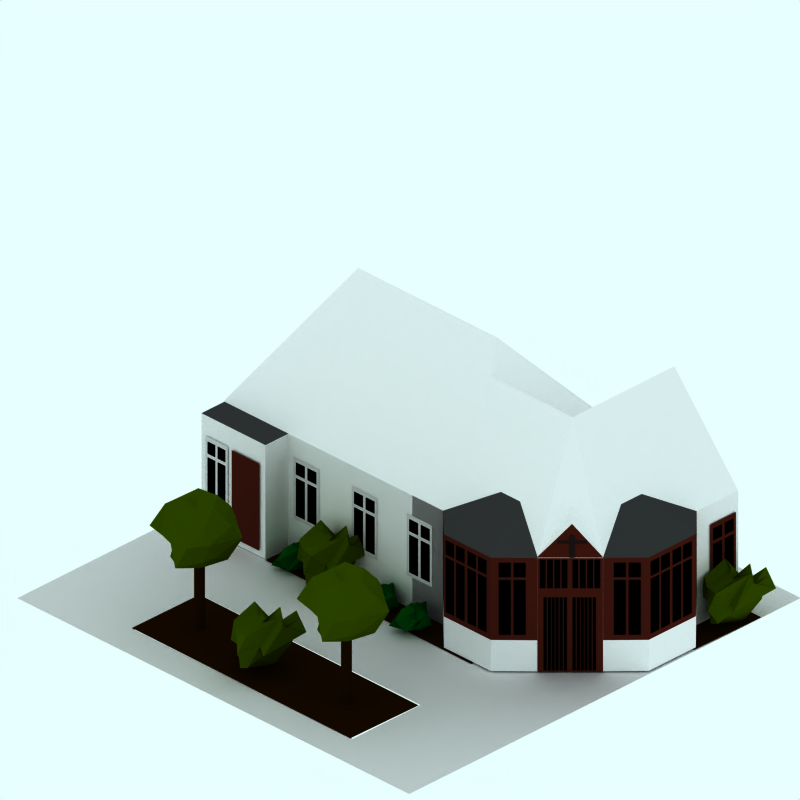 # Source: 1980-smallchurch-snow.blend  (saved by Blender 2.48.1; exported with 4.5.12 LTS)
import bpy
from mathutils import Matrix  # noqa: F401  (used for matrix-valued properties, if any)

bpy.ops.wm.read_factory_settings(use_empty=True)
scene = bpy.context.scene
scene.name = 'Scene'

# ---- collections
col_collection_1 = bpy.data.collections.new('Collection 1'); scene.collection.children.link(col_collection_1)
col_collection_2 = bpy.data.collections.new('Collection 2'); scene.collection.children.link(col_collection_2)
col_collection_2.hide_render = True
col_collection_2.hide_viewport = True
col_collection_3 = bpy.data.collections.new('Collection 3'); scene.collection.children.link(col_collection_3)

# ---- materials (node trees are filled in below, after node groups)
mat_veg_yellowgreen_002 = bpy.data.materials.new('Veg-YellowGreen.002')
mat_veg_yellowgreen_002.alpha_threshold = 0.0
mat_veg_yellowgreen_002.preview_render_type = 'FLAT'
mat_veg_yellowgreen_002.diffuse_color = (0.1719, 0.2452, 0.0, 1.0)
mat_veg_yellowgreen_002.specular_color = (0.2447, 0.3383, 0.183)
mat_veg_yellowgreen_002.roughness = 0.5
mat_veg_yellowgreen_002.line_color = (0.0, 0.0, 0.0, 1.0)
mat_soil_001 = bpy.data.materials.new('Soil.001')
mat_soil_001.alpha_threshold = 0.0
mat_soil_001.preview_render_type = 'CUBE'
mat_soil_001.diffuse_color = (0.09526, 0.03835, 0.0, 1.0)
mat_soil_001.specular_color = (1.0, 0.9999, 0.9999)
mat_soil_001.roughness = 0.5
mat_soil_001.line_color = (0.0, 0.0, 0.0, 1.0)
mat_veg_yellowgreen_001 = bpy.data.materials.new('Veg-YellowGreen.001')
mat_veg_yellowgreen_001.alpha_threshold = 0.0
mat_veg_yellowgreen_001.preview_render_type = 'FLAT'
mat_veg_yellowgreen_001.diffuse_color = (0.1719, 0.2452, 0.0, 1.0)
mat_veg_yellowgreen_001.roughness = 0.5
mat_veg_yellowgreen_001.line_color = (0.0, 0.0, 0.0, 1.0)
mat_material_003 = bpy.data.materials.new('Material.003')
mat_material_003.alpha_threshold = 0.0
mat_material_003.roughness = 0.5
mat_material_003.line_color = (0.0, 0.0, 0.0, 1.0)
mat_interior = bpy.data.materials.new('Interior')
mat_interior.alpha_threshold = 0.0
mat_interior.diffuse_color = (0.0, 0.0, 0.0, 1.0)
mat_interior.roughness = 0.5
mat_interior.line_color = (0.0, 0.0, 0.0, 1.0)
mat_material_001 = bpy.data.materials.new('Material.001')
mat_material_001.alpha_threshold = 0.0
mat_material_001.preview_render_type = 'CUBE'
mat_material_001.diffuse_color = (0.2387, 0.07948, 0.05103, 1.0)
mat_material_001.roughness = 0.5
mat_material_001.line_color = (0.0, 0.0, 0.0, 1.0)
mat_brick = bpy.data.materials.new('Brick')
mat_brick.alpha_threshold = 0.0
mat_brick.preview_render_type = 'CUBE'
mat_brick.diffuse_color = (0.9216, 0.9215, 0.9215, 1.0)
mat_brick.specular_color = (1.0, 0.9999, 0.9999)
mat_brick.roughness = 0.5
mat_brick.line_color = (0.0, 0.0, 0.0, 1.0)
mat_metal_roof = bpy.data.materials.new('Metal Roof')
mat_metal_roof.alpha_threshold = 0.0
mat_metal_roof.preview_render_type = 'CUBE'
mat_metal_roof.diffuse_color = (0.1889, 0.1889, 0.1889, 1.0)
mat_metal_roof.specular_color = (1.0, 0.9999, 0.9999)
mat_metal_roof.roughness = 0.5
mat_metal_roof.line_color = (0.0, 0.0, 0.0, 1.0)
mat_material_002 = bpy.data.materials.new('Material.002')
mat_material_002.alpha_threshold = 0.0
mat_material_002.preview_render_type = 'CUBE'
mat_material_002.diffuse_color = (0.08929, 0.07769, 0.07562, 1.0)
mat_material_002.roughness = 0.5
mat_material_002.line_color = (0.0, 0.0, 0.0, 1.0)
mat_tiles = bpy.data.materials.new('Tiles')
mat_tiles.alpha_threshold = 0.0
mat_tiles.preview_render_type = 'CUBE'
mat_tiles.diffuse_color = (0.9216, 0.9215, 0.9215, 1.0)
mat_tiles.specular_color = (1.0, 0.9999, 0.9999)
mat_tiles.roughness = 0.5
mat_tiles.line_color = (0.0, 0.0, 0.0, 1.0)
mat_pavement = bpy.data.materials.new('Pavement')
mat_pavement.alpha_threshold = 0.0
mat_pavement.preview_render_type = 'CUBE'
mat_pavement.diffuse_color = (0.8111, 0.8031, 0.8031, 1.0)
mat_pavement.specular_color = (1.0, 0.9999, 0.9999)
mat_pavement.roughness = 0.5
mat_pavement.line_color = (0.0, 0.0, 0.0, 1.0)
mat_soil = bpy.data.materials.new('Soil')
mat_soil.alpha_threshold = 0.0
mat_soil.preview_render_type = 'CUBE'
mat_soil.diffuse_color = (0.09526, 0.03835, 0.0, 1.0)
mat_soil.specular_color = (1.0, 0.9999, 0.9999)
mat_soil.roughness = 0.5
mat_soil.line_color = (0.0, 0.0, 0.0, 1.0)
mat_veg_green_003 = bpy.data.materials.new('Veg-Green.003')
mat_veg_green_003.alpha_threshold = 0.0
mat_veg_green_003.preview_render_type = 'FLAT'
mat_veg_green_003.diffuse_color = (0.0, 0.2452, 0.02826, 1.0)
mat_veg_green_003.roughness = 0.5
mat_veg_green_003.line_color = (0.0, 0.0, 0.0, 1.0)

# ---- material node trees

# ---- world
world_world = bpy.data.worlds.new('World'); scene.world = world_world
world_world.color = (0.9059, 1.0, 1.0)
world_world.use_sun_shadow = False
world_world.sun_shadow_jitter_overblur = 0.0
world_world.cycles.sampling_method = 'MANUAL'
world_world.cycles.sample_map_resolution = 256

# ---- cameras
cam_camera_001 = bpy.data.cameras.new('Camera.001')
cam_camera_001.type = 'ORTHO'
cam_camera_001.passepartout_alpha = 0.2
cam_camera_001.clip_end = 100.0
cam_camera_001.lens = 35.0
cam_camera_001.ortho_scale = 12.0
cam_camera_001.display_size = 5.91
cam_camera_001.show_passepartout = False
cam_camera_001.show_safe_areas = True
cam_camera_001.dof.focus_distance = 0.0
cam_camera_001.dof.aperture_fstop = 128.0

# ---- lights
light_lamp = bpy.data.lights.new('Lamp', 'SPOT')
light_lamp.transmission_factor = 0.0
light_lamp.energy = 8.0
light_lamp.shadow_buffer_clip_start = 0.5
light_lamp.shadow_soft_size = 1.0
light_lamp.shadow_maximum_resolution = 0.006
light_lamp.use_absolute_resolution = True
light_lamp.cycles.use_multiple_importance_sampling = False

# ---- meshes
me_sphere_004 = bpy.data.meshes.new('Sphere.004')
me_sphere_004.from_pydata([(2.9, -0.06978, 0.8688), (3.251, -0.4664, 1.184), (2.766, -0.5062, 1.231), (2.466, -0.06978, 1.137), (2.766, 0.343, 1.137), (3.251, 0.1617, 1.231), (3.034, -0.6241, 1.618), (2.549, -0.4429, 1.713), (2.549, 0.1617, 1.665), (3.034, 0.2015, 1.618), (3.334, -0.06978, 1.571), (2.9, -0.2113, 1.887), (3.106, -0.3849, 1.012), (2.821, -0.5483, 1.036), (3.028, -0.7455, 1.123), (3.106, 0.08018, 0.9413), (3.313, -0.3293, 1.217), (2.645, -0.4472, 1.012), (2.566, -0.3124, 1.099), (2.821, 0.03131, 0.9885), (2.566, 0.1729, 1.099), (3.028, 0.1813, 1.146), (3.362, 0.08018, 1.354), (3.362, -0.4792, 1.472), (3.185, -0.6983, 1.448), (2.9, -0.6966, 1.401), (2.615, -0.6039, 1.401), (2.438, -0.5972, 1.425), (2.438, 0.08018, 1.354), (2.615, 0.2285, 1.401), (2.9, 0.4155, 1.354), (3.185, 0.1813, 1.401), (3.234, -0.454, 1.656), (2.772, -0.6039, 1.656), (2.487, -0.2113, 1.656), (2.772, 0.03971, 1.633), (3.234, -0.1102, 1.633), (3.155, -0.2113, 1.814), (2.979, -0.3124, 1.767), (2.694, -0.2197, 1.767), (2.694, -0.01419, 1.814), (2.979, 0.03131, 1.814)], [], [(14, 12, 1), (12, 14, 13), (2, 13, 14), (13, 0, 12), (16, 1, 12), (12, 15, 16), (5, 16, 15), (12, 0, 15), (18, 13, 2), (13, 18, 17), (3, 17, 18), (17, 0, 13), (20, 17, 3), (17, 20, 19), (4, 19, 20), (19, 0, 17), (21, 19, 4), (19, 21, 15), (5, 15, 21), (15, 0, 19), (23, 1, 16), (16, 22, 23), (10, 23, 22), (22, 16, 5), (25, 2, 14), (14, 24, 25), (6, 25, 24), (24, 14, 1), (27, 3, 18), (18, 26, 27), (7, 27, 26), (26, 18, 2), (29, 4, 20), (20, 28, 29), (8, 29, 28), (28, 20, 3), (31, 5, 21), (21, 30, 31), (9, 31, 30), (30, 21, 4), (32, 23, 10), (23, 32, 24), (6, 24, 32), (24, 1, 23), (33, 25, 6), (25, 33, 26), (7, 26, 33), (26, 2, 25), (34, 27, 7), (27, 34, 28), (8, 28, 34), (28, 3, 27), (35, 29, 8), (29, 35, 30), (9, 30, 35), (30, 4, 29), (36, 31, 9), (31, 36, 22), (10, 22, 36), (22, 5, 31), (38, 6, 32), (32, 37, 38), (11, 38, 37), (37, 32, 10), (39, 7, 33), (33, 38, 39), (11, 39, 38), (38, 33, 6), (40, 8, 34), (34, 39, 40), (11, 40, 39), (39, 34, 7), (41, 9, 35), (35, 40, 41), (11, 41, 40), (40, 35, 8), (37, 10, 36), (36, 41, 37), (11, 37, 41), (41, 36, 9)])
me_sphere_004.materials.append(mat_veg_yellowgreen_002)
me_sphere_004.use_remesh_preserve_volume = False
me_sphere_004.use_remesh_preserve_attributes = False
me_sphere_004.use_mirror_vertex_groups = False
me_sphere_004.update()
me_cylinder_002 = bpy.data.meshes.new('Cylinder.002')
me_cylinder_002.from_pydata([(2.946, -0.1538, 0.003843), (2.954, -0.1637, 0.003843), (2.96, -0.175, 0.003843), (2.964, -0.1873, 0.003843), (2.965, -0.2, 0.003843), (2.964, -0.2127, 0.003843), (2.96, -0.225, 0.003843), (2.954, -0.2363, 0.003843), (2.946, -0.2462, 0.003843), (2.936, -0.2543, 0.003843), (2.925, -0.2603, 0.003843), (2.913, -0.264, 0.003843), (2.9, -0.2653, 0.003843), (2.887, -0.264, 0.003843), (2.875, -0.2603, 0.003843), (2.864, -0.2543, 0.003843), (2.854, -0.2462, 0.003843), (2.846, -0.2363, 0.003843), (2.84, -0.225, 0.003843), (2.836, -0.2127, 0.003843), (2.835, -0.2, 0.003843), (2.836, -0.1873, 0.003843), (2.84, -0.175, 0.003843), (2.846, -0.1637, 0.003843), (2.854, -0.1538, 0.003843), (2.864, -0.1457, 0.003843), (2.875, -0.1397, 0.003843), (2.887, -0.136, 0.003843), (2.9, -0.1347, 0.003843), (2.913, -0.136, 0.003843), (2.925, -0.1397, 0.003843), (2.936, -0.1457, 0.003843), (2.946, -0.1538, 1.296), (2.954, -0.1637, 1.296), (2.96, -0.175, 1.296), (2.964, -0.1873, 1.296), (2.965, -0.2, 1.296), (2.964, -0.2127, 1.296), (2.96, -0.225, 1.296), (2.954, -0.2363, 1.296), (2.946, -0.2462, 1.296), (2.936, -0.2543, 1.296), (2.925, -0.2603, 1.296), (2.913, -0.264, 1.296), (2.9, -0.2653, 1.296), (2.887, -0.264, 1.296), (2.875, -0.2603, 1.296), (2.864, -0.2543, 1.296), (2.854, -0.2462, 1.296), (2.846, -0.2363, 1.296), (2.84, -0.225, 1.296), (2.836, -0.2127, 1.296), (2.835, -0.2, 1.296), (2.836, -0.1873, 1.296), (2.84, -0.175, 1.296), (2.846, -0.1637, 1.296), (2.854, -0.1538, 1.296), (2.864, -0.1457, 1.296), (2.875, -0.1397, 1.296), (2.887, -0.136, 1.296), (2.9, -0.1347, 1.296), (2.913, -0.136, 1.296), (2.925, -0.1397, 1.296), (2.936, -0.1457, 1.296), (2.9, -0.2, 0.003843), (2.9, -0.2, 1.296)], [], [(64, 0, 1), (65, 33, 32), (64, 1, 2), (65, 34, 33), (64, 2, 3), (65, 35, 34), (64, 3, 4), (65, 36, 35), (64, 4, 5), (65, 37, 36), (64, 5, 6), (65, 38, 37), (64, 6, 7), (65, 39, 38), (64, 7, 8), (65, 40, 39), (64, 8, 9), (65, 41, 40), (64, 9, 10), (65, 42, 41), (64, 10, 11), (65, 43, 42), (64, 11, 12), (65, 44, 43), (64, 12, 13), (65, 45, 44), (64, 13, 14), (65, 46, 45), (64, 14, 15), (65, 47, 46), (64, 15, 16), (65, 48, 47), (64, 16, 17), (65, 49, 48), (64, 17, 18), (65, 50, 49), (64, 18, 19), (65, 51, 50), (64, 19, 20), (65, 52, 51), (64, 20, 21), (65, 53, 52), (64, 21, 22), (65, 54, 53), (64, 22, 23), (65, 55, 54), (64, 23, 24), (65, 56, 55), (64, 24, 25), (65, 57, 56), (64, 25, 26), (65, 58, 57), (64, 26, 27), (65, 59, 58), (64, 27, 28), (65, 60, 59), (64, 28, 29), (65, 61, 60), (64, 29, 30), (65, 62, 61), (64, 30, 31), (65, 63, 62), (31, 0, 64), (65, 32, 63), (0, 32, 33, 1), (1, 33, 34, 2), (2, 34, 35, 3), (3, 35, 36, 4), (4, 36, 37, 5), (5, 37, 38, 6), (6, 38, 39, 7), (7, 39, 40, 8), (8, 40, 41, 9), (9, 41, 42, 10), (10, 42, 43, 11), (11, 43, 44, 12), (12, 44, 45, 13), (13, 45, 46, 14), (14, 46, 47, 15), (15, 47, 48, 16), (16, 48, 49, 17), (17, 49, 50, 18), (18, 50, 51, 19), (19, 51, 52, 20), (20, 52, 53, 21), (21, 53, 54, 22), (22, 54, 55, 23), (23, 55, 56, 24), (24, 56, 57, 25), (25, 57, 58, 26), (26, 58, 59, 27), (27, 59, 60, 28), (28, 60, 61, 29), (29, 61, 62, 30), (30, 62, 63, 31), (32, 0, 31, 63)])
me_cylinder_002.materials.append(mat_soil_001)
me_cylinder_002.use_remesh_preserve_volume = False
me_cylinder_002.use_remesh_preserve_attributes = False
me_cylinder_002.use_mirror_vertex_groups = False
me_cylinder_002.update()
me_sphere_001 = bpy.data.meshes.new('Sphere.001')
me_sphere_001.from_pydata([(-2.5, -2.623, -0.0421), (-2.22, -2.84, 0.5098), (-2.607, -3.122, 0.5475), (-2.847, -2.573, 0.5221), (-2.607, -2.544, 0.4221), (-2.22, -2.388, 0.7475), (-2.393, -3.316, 0.7564), (-2.78, -3.171, 0.8317), (-2.78, -2.438, 0.5941), (-2.393, -2.657, 0.6564), (-2.153, -2.773, 0.8187), (-2.5, -2.936, 0.7706), (-2.335, -3.175, 0.3723), (-2.563, -3.255, 0.1411), (-2.398, -3.263, 0.2105), (-2.335, -2.403, 0.3158), (-2.17, -2.78, 0.7359), (-2.704, -2.925, 0.07229), (-2.767, -3.117, 0.4417), (-2.563, -2.492, 0.5535), (-2.767, -2.329, 0.4417), (-2.398, -2.673, 0.5794), (-2.131, -2.303, 0.5454), (-2.131, -3.2, 0.4896), (-2.272, -3.125, 0.5708), (-2.5, -3.374, 0.4331), (-2.728, -3.15, 0.4331), (-2.869, -3.144, 0.4519), (-2.869, -2.603, 0.5954), (-2.728, -2.385, 0.3831), (-2.5, -2.536, 0.6454), (-2.272, -2.373, 0.8831), (-2.233, -2.73, 0.9368), (-2.602, -3.3, 0.7868), (-2.83, -2.686, 0.9368), (-2.602, -2.886, 0.718), (-2.233, -2.655, 0.718), (-2.296, -2.686, 1.063), (-2.437, -2.817, 0.825), (-2.665, -2.743, 0.825), (-2.665, -2.729, 0.8627), (-2.437, -2.692, 0.7127)], [], [(14, 12, 1), (12, 14, 13), (2, 13, 14), (13, 0, 12), (16, 1, 12), (12, 15, 16), (5, 16, 15), (12, 0, 15), (18, 13, 2), (13, 18, 17), (3, 17, 18), (17, 0, 13), (20, 17, 3), (17, 20, 19), (4, 19, 20), (19, 0, 17), (21, 19, 4), (19, 21, 15), (5, 15, 21), (15, 0, 19), (23, 1, 16), (16, 22, 23), (10, 23, 22), (22, 16, 5), (25, 2, 14), (14, 24, 25), (6, 25, 24), (24, 14, 1), (27, 3, 18), (18, 26, 27), (7, 27, 26), (26, 18, 2), (29, 4, 20), (20, 28, 29), (8, 29, 28), (28, 20, 3), (31, 5, 21), (21, 30, 31), (9, 31, 30), (30, 21, 4), (32, 23, 10), (23, 32, 24), (6, 24, 32), (24, 1, 23), (33, 25, 6), (25, 33, 26), (7, 26, 33), (26, 2, 25), (34, 27, 7), (27, 34, 28), (8, 28, 34), (28, 3, 27), (35, 29, 8), (29, 35, 30), (9, 30, 35), (30, 4, 29), (36, 31, 9), (31, 36, 22), (10, 22, 36), (22, 5, 31), (38, 6, 32), (32, 37, 38), (11, 38, 37), (37, 32, 10), (39, 7, 33), (33, 38, 39), (11, 39, 38), (38, 33, 6), (40, 8, 34), (34, 39, 40), (11, 40, 39), (39, 34, 7), (41, 9, 35), (35, 40, 41), (11, 41, 40), (40, 35, 8), (37, 10, 36), (36, 41, 37), (11, 37, 41), (41, 36, 9)])
me_sphere_001.materials.append(mat_veg_yellowgreen_001)
me_sphere_001.use_remesh_preserve_volume = False
me_sphere_001.use_remesh_preserve_attributes = False
me_sphere_001.use_mirror_vertex_groups = False
me_sphere_001.update()
me_plane_013 = bpy.data.meshes.new('Plane.013')
me_plane_013.from_pydata([(0.09402, -0.05508, 3.071), (0.09402, -0.705, 3.071), (-0.09402, -0.705, 3.071), (-0.09402, -0.05508, 3.071), (0.1518, -0.05508, 3.071), (0.1518, -0.705, 3.071), (0.3398, -0.705, 3.071), (0.3398, -0.05508, 3.071), (0.3981, -0.705, 3.071), (0.3981, -0.05508, 3.071), (-0.144, -0.705, 3.071), (-0.144, -0.05508, 3.071), (0.09402, 0.007318, 3.071), (-0.09402, 0.007318, 3.071), (0.1518, 0.007318, 3.071), (0.3398, 0.007318, 3.071), (0.3981, 0.007318, 3.071), (-0.144, 0.007318, 3.071), (0.09402, 0.2172, 3.071), (-0.09402, 0.2172, 3.071), (0.3398, 0.2172, 3.071), (0.1518, 0.2172, 3.071), (0.3981, 0.2172, 3.071), (-0.144, 0.2172, 3.071), (0.09402, 0.3023, 3.071), (-0.09402, 0.3023, 3.071), (0.3398, 0.3023, 3.071), (0.1518, 0.3023, 3.071), (0.3981, 0.3023, 3.071), (-0.144, 0.3023, 3.071), (0.09402, -0.7719, 3.071), (-0.09402, -0.7719, 3.071), (0.1518, -0.7719, 3.071), (0.3398, -0.7719, 3.071), (0.3981, -0.7719, 3.071), (-0.144, -0.7719, 3.071)], [], [(0, 3, 2, 1), (7, 4, 5, 6), (0, 1, 5, 4), (7, 6, 8, 9), (2, 3, 11, 10), (3, 0, 12, 13), (4, 7, 15, 14), (0, 4, 14, 12), (7, 9, 16, 15), (11, 3, 13, 17), (13, 12, 18, 19), (14, 15, 20, 21), (12, 14, 21, 18), (15, 16, 22, 20), (17, 13, 19, 23), (19, 18, 24, 25), (21, 20, 26, 27), (18, 21, 27, 24), (20, 22, 28, 26), (23, 19, 25, 29), (1, 2, 31, 30), (6, 5, 32, 33), (5, 1, 30, 32), (8, 6, 33, 34), (2, 10, 35, 31)])
me_plane_013.polygons.foreach_set('material_index', [1, 1, 0, 0, 0, 0, 0, 0, 0, 0, 1, 1, 0, 0, 0, 0, 0, 0, 0, 0, 0, 0, 0, 0, 0])
me_plane_013.materials.append(mat_material_003)
me_plane_013.materials.append(mat_interior)
me_plane_013.use_remesh_preserve_volume = False
me_plane_013.use_remesh_preserve_attributes = False
me_plane_013.use_mirror_vertex_groups = False
me_plane_013.update()
me_plane_012 = bpy.data.meshes.new('Plane.012')
me_plane_012.from_pydata([(0.09402, -0.05508, 3.071), (0.09402, -0.705, 3.071), (-0.09402, -0.705, 3.071), (-0.09402, -0.05508, 3.071), (0.1518, -0.05508, 3.071), (0.1518, -0.705, 3.071), (0.3398, -0.705, 3.071), (0.3398, -0.05508, 3.071), (0.3981, -0.705, 3.071), (0.3981, -0.05508, 3.071), (-0.144, -0.705, 3.071), (-0.144, -0.05508, 3.071), (0.09402, 0.007318, 3.071), (-0.09402, 0.007318, 3.071), (0.1518, 0.007318, 3.071), (0.3398, 0.007318, 3.071), (0.3981, 0.007318, 3.071), (-0.144, 0.007318, 3.071), (0.09402, 0.2172, 3.071), (-0.09402, 0.2172, 3.071), (0.3398, 0.2172, 3.071), (0.1518, 0.2172, 3.071), (0.3981, 0.2172, 3.071), (-0.144, 0.2172, 3.071), (0.09402, 0.3023, 3.071), (-0.09402, 0.3023, 3.071), (0.3398, 0.3023, 3.071), (0.1518, 0.3023, 3.071), (0.3981, 0.3023, 3.071), (-0.144, 0.3023, 3.071), (0.09402, -0.7719, 3.071), (-0.09402, -0.7719, 3.071), (0.1518, -0.7719, 3.071), (0.3398, -0.7719, 3.071), (0.3981, -0.7719, 3.071), (-0.144, -0.7719, 3.071)], [], [(0, 3, 2, 1), (7, 4, 5, 6), (0, 1, 5, 4), (7, 6, 8, 9), (2, 3, 11, 10), (3, 0, 12, 13), (4, 7, 15, 14), (0, 4, 14, 12), (7, 9, 16, 15), (11, 3, 13, 17), (13, 12, 18, 19), (14, 15, 20, 21), (12, 14, 21, 18), (15, 16, 22, 20), (17, 13, 19, 23), (19, 18, 24, 25), (21, 20, 26, 27), (18, 21, 27, 24), (20, 22, 28, 26), (23, 19, 25, 29), (1, 2, 31, 30), (6, 5, 32, 33), (5, 1, 30, 32), (8, 6, 33, 34), (2, 10, 35, 31)])
me_plane_012.polygons.foreach_set('material_index', [1, 1, 0, 0, 0, 0, 0, 0, 0, 0, 1, 1, 0, 0, 0, 0, 0, 0, 0, 0, 0, 0, 0, 0, 0])
me_plane_012.materials.append(mat_material_003)
me_plane_012.materials.append(mat_interior)
me_plane_012.use_remesh_preserve_volume = False
me_plane_012.use_remesh_preserve_attributes = False
me_plane_012.use_mirror_vertex_groups = False
me_plane_012.update()
me_plane_011 = bpy.data.meshes.new('Plane.011')
me_plane_011.from_pydata([(0.09402, -0.05508, 3.071), (0.09402, -0.705, 3.071), (-0.09402, -0.705, 3.071), (-0.09402, -0.05508, 3.071), (0.1518, -0.05508, 3.071), (0.1518, -0.705, 3.071), (0.3398, -0.705, 3.071), (0.3398, -0.05508, 3.071), (0.3981, -0.705, 3.071), (0.3981, -0.05508, 3.071), (-0.144, -0.705, 3.071), (-0.144, -0.05508, 3.071), (0.09402, 0.007318, 3.071), (-0.09402, 0.007318, 3.071), (0.1518, 0.007318, 3.071), (0.3398, 0.007318, 3.071), (0.3981, 0.007318, 3.071), (-0.144, 0.007318, 3.071), (0.09402, 0.2172, 3.071), (-0.09402, 0.2172, 3.071), (0.3398, 0.2172, 3.071), (0.1518, 0.2172, 3.071), (0.3981, 0.2172, 3.071), (-0.144, 0.2172, 3.071), (0.09402, 0.3023, 3.071), (-0.09402, 0.3023, 3.071), (0.3398, 0.3023, 3.071), (0.1518, 0.3023, 3.071), (0.3981, 0.3023, 3.071), (-0.144, 0.3023, 3.071), (0.09402, -0.7719, 3.071), (-0.09402, -0.7719, 3.071), (0.1518, -0.7719, 3.071), (0.3398, -0.7719, 3.071), (0.3981, -0.7719, 3.071), (-0.144, -0.7719, 3.071)], [], [(0, 3, 2, 1), (7, 4, 5, 6), (0, 1, 5, 4), (7, 6, 8, 9), (2, 3, 11, 10), (3, 0, 12, 13), (4, 7, 15, 14), (0, 4, 14, 12), (7, 9, 16, 15), (11, 3, 13, 17), (13, 12, 18, 19), (14, 15, 20, 21), (12, 14, 21, 18), (15, 16, 22, 20), (17, 13, 19, 23), (19, 18, 24, 25), (21, 20, 26, 27), (18, 21, 27, 24), (20, 22, 28, 26), (23, 19, 25, 29), (1, 2, 31, 30), (6, 5, 32, 33), (5, 1, 30, 32), (8, 6, 33, 34), (2, 10, 35, 31)])
me_plane_011.polygons.foreach_set('material_index', [1, 1, 0, 0, 0, 0, 0, 0, 0, 0, 1, 1, 0, 0, 0, 0, 0, 0, 0, 0, 0, 0, 0, 0, 0])
me_plane_011.materials.append(mat_material_003)
me_plane_011.materials.append(mat_interior)
me_plane_011.use_remesh_preserve_volume = False
me_plane_011.use_remesh_preserve_attributes = False
me_plane_011.use_mirror_vertex_groups = False
me_plane_011.update()
me_plane_010 = bpy.data.meshes.new('Plane.010')
me_plane_010.from_pydata([(0.09402, -0.05508, 3.071), (0.09402, -0.705, 3.071), (-0.09402, -0.705, 3.071), (-0.09402, -0.05508, 3.071), (0.1518, -0.05508, 3.071), (0.1518, -0.705, 3.071), (0.3398, -0.705, 3.071), (0.3398, -0.05508, 3.071), (0.3981, -0.705, 3.071), (0.3981, -0.05508, 3.071), (-0.144, -0.705, 3.071), (-0.144, -0.05508, 3.071), (0.09402, 0.007318, 3.071), (-0.09402, 0.007318, 3.071), (0.1518, 0.007318, 3.071), (0.3398, 0.007318, 3.071), (0.3981, 0.007318, 3.071), (-0.144, 0.007318, 3.071), (0.09402, 0.2172, 3.071), (-0.09402, 0.2172, 3.071), (0.3398, 0.2172, 3.071), (0.1518, 0.2172, 3.071), (0.3981, 0.2172, 3.071), (-0.144, 0.2172, 3.071), (0.09402, 0.3023, 3.071), (-0.09402, 0.3023, 3.071), (0.3398, 0.3023, 3.071), (0.1518, 0.3023, 3.071), (0.3981, 0.3023, 3.071), (-0.144, 0.3023, 3.071), (0.09402, -0.7719, 3.071), (-0.09402, -0.7719, 3.071), (0.1518, -0.7719, 3.071), (0.3398, -0.7719, 3.071), (0.3981, -0.7719, 3.071), (-0.144, -0.7719, 3.071)], [], [(0, 3, 2, 1), (7, 4, 5, 6), (0, 1, 5, 4), (7, 6, 8, 9), (2, 3, 11, 10), (3, 0, 12, 13), (4, 7, 15, 14), (0, 4, 14, 12), (7, 9, 16, 15), (11, 3, 13, 17), (13, 12, 18, 19), (14, 15, 20, 21), (12, 14, 21, 18), (15, 16, 22, 20), (17, 13, 19, 23), (19, 18, 24, 25), (21, 20, 26, 27), (18, 21, 27, 24), (20, 22, 28, 26), (23, 19, 25, 29), (1, 2, 31, 30), (6, 5, 32, 33), (5, 1, 30, 32), (8, 6, 33, 34), (2, 10, 35, 31)])
me_plane_010.polygons.foreach_set('material_index', [1, 1, 0, 0, 0, 0, 0, 0, 0, 0, 1, 1, 0, 0, 0, 0, 0, 0, 0, 0, 0, 0, 0, 0, 0])
me_plane_010.materials.append(mat_material_003)
me_plane_010.materials.append(mat_interior)
me_plane_010.use_remesh_preserve_volume = False
me_plane_010.use_remesh_preserve_attributes = False
me_plane_010.use_mirror_vertex_groups = False
me_plane_010.update()
me_plane_009 = bpy.data.meshes.new('Plane.009')
me_plane_009.from_pydata([(0.1497, 0.282, 0.5638), (0.1497, -1.223, 0.5638), (-0.4285, -1.223, 0.5638), (-0.4285, 0.282, 0.5638)], [], [(0, 3, 2, 1)])
me_plane_009.materials.append(mat_material_001)
me_plane_009.use_remesh_preserve_volume = False
me_plane_009.use_remesh_preserve_attributes = False
me_plane_009.use_mirror_vertex_groups = False
me_plane_009.update()
me_cube_002 = bpy.data.meshes.new('Cube.002')
me_cube_002.from_pydata([(0.2628, 0.54, -1.335), (0.2628, -0.54, -1.335), (-1.092, -0.54, -1.335), (-1.092, 0.54, -1.335), (0.2628, 0.54, 0.6412), (0.2628, -0.54, 0.6412), (-1.092, -0.54, 0.6412), (-1.092, 0.54, 0.6412)], [], [(0, 1, 2, 3), (4, 7, 6, 5), (0, 4, 5, 1), (1, 5, 6, 2), (2, 6, 7, 3), (4, 0, 3, 7)])
me_cube_002.polygons.foreach_set('material_index', [0, 1, 0, 0, 0, 0])
me_cube_002.materials.append(mat_brick)
me_cube_002.materials.append(mat_metal_roof)
me_cube_002.use_remesh_preserve_volume = False
me_cube_002.use_remesh_preserve_attributes = False
me_cube_002.use_mirror_vertex_groups = False
me_cube_002.update()
me_plane_008 = bpy.data.meshes.new('Plane.008')
me_plane_008.from_pydata([(0.09402, -0.05508, 3.071), (0.09402, -0.705, 3.071), (-0.09402, -0.705, 3.071), (-0.09402, -0.05508, 3.071), (0.1518, -0.05508, 3.071), (0.1518, -0.705, 3.071), (0.3398, -0.705, 3.071), (0.3398, -0.05508, 3.071), (0.3981, -0.705, 3.071), (0.3981, -0.05508, 3.071), (-0.144, -0.705, 3.071), (-0.144, -0.05508, 3.071), (0.09402, 0.007318, 3.071), (-0.09402, 0.007318, 3.071), (0.1518, 0.007318, 3.071), (0.3398, 0.007318, 3.071), (0.3981, 0.007318, 3.071), (-0.144, 0.007318, 3.071), (0.09402, 0.2172, 3.071), (-0.09402, 0.2172, 3.071), (0.3398, 0.2172, 3.071), (0.1518, 0.2172, 3.071), (0.3981, 0.2172, 3.071), (-0.144, 0.2172, 3.071), (0.09402, 0.3023, 3.071), (-0.09402, 0.3023, 3.071), (0.3398, 0.3023, 3.071), (0.1518, 0.3023, 3.071), (0.3981, 0.3023, 3.071), (-0.144, 0.3023, 3.071), (0.09402, -0.7719, 3.071), (-0.09402, -0.7719, 3.071), (0.1518, -0.7719, 3.071), (0.3398, -0.7719, 3.071), (0.3981, -0.7719, 3.071), (-0.144, -0.7719, 3.071)], [], [(0, 3, 2, 1), (7, 4, 5, 6), (0, 1, 5, 4), (7, 6, 8, 9), (2, 3, 11, 10), (3, 0, 12, 13), (4, 7, 15, 14), (0, 4, 14, 12), (7, 9, 16, 15), (11, 3, 13, 17), (13, 12, 18, 19), (14, 15, 20, 21), (12, 14, 21, 18), (15, 16, 22, 20), (17, 13, 19, 23), (19, 18, 24, 25), (21, 20, 26, 27), (18, 21, 27, 24), (20, 22, 28, 26), (23, 19, 25, 29), (1, 2, 31, 30), (6, 5, 32, 33), (5, 1, 30, 32), (8, 6, 33, 34), (2, 10, 35, 31)])
me_plane_008.polygons.foreach_set('material_index', [1, 1, 0, 0, 0, 0, 0, 0, 0, 0, 1, 1, 0, 0, 0, 0, 0, 0, 0, 0, 0, 0, 0, 0, 0])
me_plane_008.materials.append(mat_material_001)
me_plane_008.materials.append(mat_interior)
me_plane_008.use_remesh_preserve_volume = False
me_plane_008.use_remesh_preserve_attributes = False
me_plane_008.use_mirror_vertex_groups = False
me_plane_008.update()
me_plane_007 = bpy.data.meshes.new('Plane.007')
me_plane_007.from_pydata([(0.09402, -0.05508, 3.071), (0.09402, -0.705, 3.071), (-0.09402, -0.705, 3.071), (-0.09402, -0.05508, 3.071), (0.1518, -0.05508, 3.071), (0.1518, -0.705, 3.071), (0.3398, -0.705, 3.071), (0.3398, -0.05508, 3.071), (0.3981, -0.705, 3.071), (0.3981, -0.05508, 3.071), (-0.144, -0.705, 3.071), (-0.144, -0.05508, 3.071), (0.09402, 0.007318, 3.071), (-0.09402, 0.007318, 3.071), (0.1518, 0.007318, 3.071), (0.3398, 0.007318, 3.071), (0.3981, 0.007318, 3.071), (-0.144, 0.007318, 3.071), (0.09402, 0.2172, 3.071), (-0.09402, 0.2172, 3.071), (0.3398, 0.2172, 3.071), (0.1518, 0.2172, 3.071), (0.3981, 0.2172, 3.071), (-0.144, 0.2172, 3.071), (0.09402, 0.3023, 3.071), (-0.09402, 0.3023, 3.071), (0.3398, 0.3023, 3.071), (0.1518, 0.3023, 3.071), (0.3981, 0.3023, 3.071), (-0.144, 0.3023, 3.071), (0.09402, -0.7719, 3.071), (-0.09402, -0.7719, 3.071), (0.1518, -0.7719, 3.071), (0.3398, -0.7719, 3.071), (0.3981, -0.7719, 3.071), (-0.144, -0.7719, 3.071)], [], [(0, 3, 2, 1), (7, 4, 5, 6), (0, 1, 5, 4), (7, 6, 8, 9), (2, 3, 11, 10), (3, 0, 12, 13), (4, 7, 15, 14), (0, 4, 14, 12), (7, 9, 16, 15), (11, 3, 13, 17), (13, 12, 18, 19), (14, 15, 20, 21), (12, 14, 21, 18), (15, 16, 22, 20), (17, 13, 19, 23), (19, 18, 24, 25), (21, 20, 26, 27), (18, 21, 27, 24), (20, 22, 28, 26), (23, 19, 25, 29), (1, 2, 31, 30), (6, 5, 32, 33), (5, 1, 30, 32), (8, 6, 33, 34), (2, 10, 35, 31)])
me_plane_007.polygons.foreach_set('material_index', [1, 1, 0, 0, 0, 0, 0, 0, 0, 0, 1, 1, 0, 0, 0, 0, 0, 0, 0, 0, 0, 0, 0, 0, 0])
me_plane_007.materials.append(mat_material_003)
me_plane_007.materials.append(mat_interior)
me_plane_007.use_remesh_preserve_volume = False
me_plane_007.use_remesh_preserve_attributes = False
me_plane_007.use_mirror_vertex_groups = False
me_plane_007.update()
me_plane_006 = bpy.data.meshes.new('Plane.006')
me_plane_006.from_pydata([(0.09402, -0.05508, 3.071), (0.09402, -0.705, 3.071), (-0.09402, -0.705, 3.071), (-0.09402, -0.05508, 3.071), (0.1518, -0.05508, 3.071), (0.1518, -0.705, 3.071), (0.3398, -0.705, 3.071), (0.3398, -0.05508, 3.071), (0.3981, -0.705, 3.071), (0.3981, -0.05508, 3.071), (-0.144, -0.705, 3.071), (-0.144, -0.05508, 3.071), (0.09402, 0.007318, 3.071), (-0.09402, 0.007318, 3.071), (0.1518, 0.007318, 3.071), (0.3398, 0.007318, 3.071), (0.3981, 0.007318, 3.071), (-0.144, 0.007318, 3.071), (0.09402, 0.2172, 3.071), (-0.09402, 0.2172, 3.071), (0.3398, 0.2172, 3.071), (0.1518, 0.2172, 3.071), (0.3981, 0.2172, 3.071), (-0.144, 0.2172, 3.071), (0.09402, 0.3023, 3.071), (-0.09402, 0.3023, 3.071), (0.3398, 0.3023, 3.071), (0.1518, 0.3023, 3.071), (0.3981, 0.3023, 3.071), (-0.144, 0.3023, 3.071), (0.09402, -0.7719, 3.071), (-0.09402, -0.7719, 3.071), (0.1518, -0.7719, 3.071), (0.3398, -0.7719, 3.071), (0.3981, -0.7719, 3.071), (-0.144, -0.7719, 3.071)], [], [(0, 3, 2, 1), (7, 4, 5, 6), (0, 1, 5, 4), (7, 6, 8, 9), (2, 3, 11, 10), (3, 0, 12, 13), (4, 7, 15, 14), (0, 4, 14, 12), (7, 9, 16, 15), (11, 3, 13, 17), (13, 12, 18, 19), (14, 15, 20, 21), (12, 14, 21, 18), (15, 16, 22, 20), (17, 13, 19, 23), (19, 18, 24, 25), (21, 20, 26, 27), (18, 21, 27, 24), (20, 22, 28, 26), (23, 19, 25, 29), (1, 2, 31, 30), (6, 5, 32, 33), (5, 1, 30, 32), (8, 6, 33, 34), (2, 10, 35, 31)])
me_plane_006.polygons.foreach_set('material_index', [1, 1, 0, 0, 0, 0, 0, 0, 0, 0, 1, 1, 0, 0, 0, 0, 0, 0, 0, 0, 0, 0, 0, 0, 0])
me_plane_006.materials.append(mat_material_003)
me_plane_006.materials.append(mat_interior)
me_plane_006.use_remesh_preserve_volume = False
me_plane_006.use_remesh_preserve_attributes = False
me_plane_006.use_mirror_vertex_groups = False
me_plane_006.update()
me_plane_005 = bpy.data.meshes.new('Plane.005')
me_plane_005.from_pydata([(0.09402, -0.05508, 3.071), (0.09402, -0.705, 3.071), (-0.09402, -0.705, 3.071), (-0.09402, -0.05508, 3.071), (0.1518, -0.05508, 3.071), (0.1518, -0.705, 3.071), (0.3398, -0.705, 3.071), (0.3398, -0.05508, 3.071), (0.3981, -0.705, 3.071), (0.3981, -0.05508, 3.071), (-0.144, -0.705, 3.071), (-0.144, -0.05508, 3.071), (0.09402, 0.007318, 3.071), (-0.09402, 0.007318, 3.071), (0.1518, 0.007318, 3.071), (0.3398, 0.007318, 3.071), (0.3981, 0.007318, 3.071), (-0.144, 0.007318, 3.071), (0.09402, 0.2172, 3.071), (-0.09402, 0.2172, 3.071), (0.3398, 0.2172, 3.071), (0.1518, 0.2172, 3.071), (0.3981, 0.2172, 3.071), (-0.144, 0.2172, 3.071), (0.09402, 0.3023, 3.071), (-0.09402, 0.3023, 3.071), (0.3398, 0.3023, 3.071), (0.1518, 0.3023, 3.071), (0.3981, 0.3023, 3.071), (-0.144, 0.3023, 3.071), (0.09402, -0.7719, 3.071), (-0.09402, -0.7719, 3.071), (0.1518, -0.7719, 3.071), (0.3398, -0.7719, 3.071), (0.3981, -0.7719, 3.071), (-0.144, -0.7719, 3.071)], [], [(0, 3, 2, 1), (7, 4, 5, 6), (0, 1, 5, 4), (7, 6, 8, 9), (2, 3, 11, 10), (3, 0, 12, 13), (4, 7, 15, 14), (0, 4, 14, 12), (7, 9, 16, 15), (11, 3, 13, 17), (13, 12, 18, 19), (14, 15, 20, 21), (12, 14, 21, 18), (15, 16, 22, 20), (17, 13, 19, 23), (19, 18, 24, 25), (21, 20, 26, 27), (18, 21, 27, 24), (20, 22, 28, 26), (23, 19, 25, 29), (1, 2, 31, 30), (6, 5, 32, 33), (5, 1, 30, 32), (8, 6, 33, 34), (2, 10, 35, 31)])
me_plane_005.polygons.foreach_set('material_index', [1, 1, 0, 0, 0, 0, 0, 0, 0, 0, 1, 1, 0, 0, 0, 0, 0, 0, 0, 0, 0, 0, 0, 0, 0])
me_plane_005.materials.append(mat_material_003)
me_plane_005.materials.append(mat_interior)
me_plane_005.use_remesh_preserve_volume = False
me_plane_005.use_remesh_preserve_attributes = False
me_plane_005.use_mirror_vertex_groups = False
me_plane_005.update()
me_plane_004 = bpy.data.meshes.new('Plane.004')
me_plane_004.from_pydata([(1.759, 1.974, 1.799), (1.759, 1.593, 1.799), (1.707, 1.593, 1.747), (1.707, 1.974, 1.747), (1.889, 1.878, 1.929), (1.576, 1.878, 1.617), (1.576, 1.84, 1.617), (1.889, 1.84, 1.929)], [], [(0, 3, 2, 1), (5, 6, 7, 4)])
me_plane_004.materials.append(mat_material_002)
me_plane_004.use_remesh_preserve_volume = False
me_plane_004.use_remesh_preserve_attributes = False
me_plane_004.use_mirror_vertex_groups = False
me_plane_004.update()
me_plane_003 = bpy.data.meshes.new('Plane.003')
me_plane_003.from_pydata([(1.799, 1.421, 1.836), (1.799, 0.9288, 1.836), (1.739, 0.9288, 1.777), (1.739, 1.421, 1.777), (1.817, 1.421, 1.855), (1.817, 0.9288, 1.855), (1.877, 0.9288, 1.915), (1.877, 1.421, 1.915), (1.955, 1.421, 1.993), (1.955, 0.9288, 1.993), (1.895, 0.9288, 1.933), (1.895, 1.421, 1.933), (1.971, 1.421, 2.009), (1.971, 0.9288, 2.009), (2.031, 0.9288, 2.069), (2.031, 1.421, 2.069), (1.683, 1.421, 1.721), (1.683, 0.9288, 1.721), (1.624, 0.9288, 1.662), (1.624, 1.421, 1.662), (1.547, 1.421, 1.585), (1.547, 0.9288, 1.585), (1.607, 0.9288, 1.645), (1.607, 1.421, 1.645), (1.529, 1.421, 1.567), (1.529, 0.9288, 1.567), (1.469, 0.9288, 1.507), (1.469, 1.421, 1.507), (1.391, 1.421, 1.429), (1.391, 0.9288, 1.429), (1.451, 0.9288, 1.489), (1.451, 1.421, 1.489), (1.739, 0.7674, 1.777), (1.739, -0.4949, 1.777), (1.771, -0.4949, 1.809), (1.771, 0.7674, 1.809), (1.816, 0.7674, 1.854), (1.816, -0.4949, 1.854), (1.784, -0.4949, 1.822), (1.784, 0.7674, 1.822), (1.825, 0.7674, 1.863), (1.825, -0.4949, 1.863), (1.857, -0.4949, 1.895), (1.857, 0.7674, 1.895), (1.898, 0.7674, 1.936), (1.898, -0.4949, 1.936), (1.866, -0.4949, 1.904), (1.866, 0.7674, 1.904), (1.909, 0.7674, 1.947), (1.909, -0.4949, 1.947), (1.941, -0.4949, 1.979), (1.941, 0.7674, 1.979), (1.986, 0.7674, 2.024), (1.986, -0.4949, 2.024), (1.954, -0.4949, 1.992), (1.954, 0.7674, 1.992), (1.647, 0.7674, 1.685), (1.647, -0.4949, 1.685), (1.678, -0.4949, 1.716), (1.678, 0.7674, 1.716), (1.633, 0.7674, 1.671), (1.633, -0.4949, 1.671), (1.602, -0.4949, 1.64), (1.602, 0.7674, 1.64), (1.559, 0.7674, 1.597), (1.559, -0.4949, 1.597), (1.59, -0.4949, 1.628), (1.59, 0.7674, 1.628), (1.549, 0.7674, 1.587), (1.549, -0.4949, 1.587), (1.518, -0.4949, 1.556), (1.518, 0.7674, 1.556), (1.477, 0.7674, 1.515), (1.477, -0.4949, 1.515), (1.508, -0.4949, 1.546), (1.508, 0.7674, 1.546), (1.463, 0.7674, 1.501), (1.463, -0.4949, 1.501), (1.432, -0.4949, 1.47), (1.432, 0.7674, 1.47)], [], [(0, 3, 2, 1), (5, 6, 7, 4), (10, 9, 8, 11), (13, 14, 15, 12), (18, 17, 16, 19), (21, 22, 23, 20), (26, 25, 24, 27), (29, 30, 31, 28), (33, 34, 35, 32), (38, 37, 36, 39), (41, 42, 43, 40), (46, 45, 44, 47), (49, 50, 51, 48), (54, 53, 52, 55), (57, 58, 59, 56), (62, 61, 60, 63), (65, 66, 67, 64), (70, 69, 68, 71), (73, 74, 75, 72), (78, 77, 76, 79)])
me_plane_003.materials.append(mat_interior)
me_plane_003.use_remesh_preserve_volume = False
me_plane_003.use_remesh_preserve_attributes = False
me_plane_003.use_mirror_vertex_groups = False
me_plane_003.update()
me_plane_002 = bpy.data.meshes.new('Plane.002')
me_plane_002.from_pydata([(0.1186, 0.9216, 1.238), (0.1186, -0.02564, 1.238), (-0.05964, -0.02564, 1.238), (-0.05964, 0.9216, 1.238), (-0.05964, 1.219, 1.238), (-0.05964, 0.9716, 1.238), (0.1186, 0.9716, 1.238), (0.1186, 1.219, 1.238), (0.3414, 1.219, 1.238), (0.3414, 0.9716, 1.238), (0.1631, 0.9716, 1.238), (0.1631, 1.219, 1.238), (0.1631, 0.9216, 1.238), (0.1631, -0.02564, 1.238), (0.3414, -0.02564, 1.238), (0.3414, 0.9216, 1.238), (0.8062, 0.9216, 1.238), (0.8062, -0.02564, 1.238), (0.6279, -0.02564, 1.238), (0.6279, 0.9216, 1.238), (0.6279, 1.219, 1.238), (0.6279, 0.9716, 1.238), (0.8062, 0.9716, 1.238), (0.8062, 1.219, 1.238), (0.5835, 1.219, 1.238), (0.5835, 0.9716, 1.238), (0.4052, 0.9716, 1.238), (0.4052, 1.219, 1.238), (0.4052, 0.9216, 1.238), (0.4052, -0.02564, 1.238), (0.5835, -0.02564, 1.238), (0.5835, 0.9216, 1.238), (-0.1953, 0.9216, 1.155), (-0.1953, -0.02564, 1.155), (-0.3213, -0.02564, 1.029), (-0.3213, 0.9216, 1.029), (-0.3213, 1.219, 1.029), (-0.3213, 0.9716, 1.029), (-0.1953, 0.9716, 1.155), (-0.1953, 1.219, 1.155), (-0.3528, 1.219, 0.9971), (-0.3528, 0.9716, 0.9971), (-0.4788, 0.9716, 0.871), (-0.4788, 1.219, 0.871), (-0.4788, 0.9216, 0.871), (-0.4788, -0.02564, 0.871), (-0.3528, -0.02564, 0.9971), (-0.3528, 0.9216, 0.9971), (1.118, 0.9216, 1.034), (1.118, -0.02564, 1.034), (0.9923, -0.02564, 1.16), (0.9923, 0.9216, 1.16), (0.9923, 1.219, 1.16), (0.9923, 0.9716, 1.16), (1.118, 0.9716, 1.034), (1.118, 1.219, 1.034), (1.276, 1.219, 0.8768), (1.276, 0.9716, 0.8768), (1.15, 0.9716, 1.003), (1.15, 1.219, 1.003), (1.15, 0.9216, 1.003), (1.15, -0.02564, 1.003), (1.276, -0.02564, 0.8768), (1.276, 0.9216, 0.8768)], [], [(0, 3, 2, 1), (5, 6, 7, 4), (10, 9, 8, 11), (13, 14, 15, 12), (18, 17, 16, 19), (21, 22, 23, 20), (26, 25, 24, 27), (29, 30, 31, 28), (34, 33, 32, 35), (37, 38, 39, 36), (42, 41, 40, 43), (45, 46, 47, 44), (50, 49, 48, 51), (53, 54, 55, 52), (58, 57, 56, 59), (61, 62, 63, 60)])
me_plane_002.materials.append(mat_interior)
me_plane_002.use_remesh_preserve_volume = False
me_plane_002.use_remesh_preserve_attributes = False
me_plane_002.use_mirror_vertex_groups = False
me_plane_002.update()
me_plane_001 = bpy.data.meshes.new('Plane.001')
me_plane_001.from_pydata([(0.1186, 0.9216, 1.238), (0.1186, -0.02564, 1.238), (-0.05964, -0.02564, 1.238), (-0.05964, 0.9216, 1.238), (-0.05964, 1.219, 1.238), (-0.05964, 0.9716, 1.238), (0.1186, 0.9716, 1.238), (0.1186, 1.219, 1.238), (0.3414, 1.219, 1.238), (0.3414, 0.9716, 1.238), (0.1631, 0.9716, 1.238), (0.1631, 1.219, 1.238), (0.1631, 0.9216, 1.238), (0.1631, -0.02564, 1.238), (0.3414, -0.02564, 1.238), (0.3414, 0.9216, 1.238), (0.8062, 0.9216, 1.238), (0.8062, -0.02564, 1.238), (0.6279, -0.02564, 1.238), (0.6279, 0.9216, 1.238), (0.6279, 1.219, 1.238), (0.6279, 0.9716, 1.238), (0.8062, 0.9716, 1.238), (0.8062, 1.219, 1.238), (0.5835, 1.219, 1.238), (0.5835, 0.9716, 1.238), (0.4052, 0.9716, 1.238), (0.4052, 1.219, 1.238), (0.4052, 0.9216, 1.238), (0.4052, -0.02564, 1.238), (0.5835, -0.02564, 1.238), (0.5835, 0.9216, 1.238), (-0.1953, 0.9216, 1.155), (-0.1953, -0.02564, 1.155), (-0.3213, -0.02564, 1.029), (-0.3213, 0.9216, 1.029), (-0.3213, 1.219, 1.029), (-0.3213, 0.9716, 1.029), (-0.1953, 0.9716, 1.155), (-0.1953, 1.219, 1.155), (-0.3528, 1.219, 0.9971), (-0.3528, 0.9716, 0.9971), (-0.4788, 0.9716, 0.871), (-0.4788, 1.219, 0.871), (-0.4788, 0.9216, 0.871), (-0.4788, -0.02564, 0.871), (-0.3528, -0.02564, 0.9971), (-0.3528, 0.9216, 0.9971), (1.118, 0.9216, 1.034), (1.118, -0.02564, 1.034), (0.9923, -0.02564, 1.16), (0.9923, 0.9216, 1.16), (0.9923, 1.219, 1.16), (0.9923, 0.9716, 1.16), (1.118, 0.9716, 1.034), (1.118, 1.219, 1.034), (1.276, 1.219, 0.8768), (1.276, 0.9716, 0.8768), (1.15, 0.9716, 1.003), (1.15, 1.219, 1.003), (1.15, 0.9216, 1.003), (1.15, -0.02564, 1.003), (1.276, -0.02564, 0.8768), (1.276, 0.9216, 0.8768)], [], [(0, 3, 2, 1), (5, 6, 7, 4), (10, 9, 8, 11), (13, 14, 15, 12), (18, 17, 16, 19), (21, 22, 23, 20), (26, 25, 24, 27), (29, 30, 31, 28), (34, 33, 32, 35), (37, 38, 39, 36), (42, 41, 40, 43), (45, 46, 47, 44), (50, 49, 48, 51), (53, 54, 55, 52), (58, 57, 56, 59), (61, 62, 63, 60)])
me_plane_001.materials.append(mat_interior)
me_plane_001.use_remesh_preserve_volume = False
me_plane_001.use_remesh_preserve_attributes = False
me_plane_001.use_mirror_vertex_groups = False
me_plane_001.update()
me_cube_001 = bpy.data.meshes.new('Cube.001')
me_cube_001.from_pydata([(3.049, 0.2888, 2.237), (2.053, 0.2888, 2.237), (2.581, 0.8694, 2.237), (2.581, 0.8694, 1.237), (3.049, 0.2888, 1.237), (2.053, 0.2888, 1.237)], [(4, 5)], [(1, 0, 2), (1, 2, 3, 5), (0, 4, 3, 2)])
me_cube_001.polygons.foreach_set('material_index', [1, 0, 0])
me_cube_001.materials.append(mat_tiles)
me_cube_001.materials.append(mat_material_001)
me_cube_001.use_remesh_preserve_volume = False
me_cube_001.use_remesh_preserve_attributes = False
me_cube_001.use_mirror_vertex_groups = False
me_cube_001.update()
me_cylinder_001 = bpy.data.meshes.new('Cylinder.001')
me_cylinder_001.from_pydata([(3.03, -0.1215, 0.02456), (2.53, -0.6057, 0.02456), (1.53, -0.6057, 0.02456), (1.03, -0.1215, 0.02456), (3.03, -0.1215, 0.5662), (2.53, -0.6057, 0.5662), (1.53, -0.6057, 0.5662), (1.03, -0.1215, 0.5662), (2.03, -0.1215, 0.02456), (2.03, -0.1215, 0.5662), (2.03, -0.1215, 1.989), (1.03, -0.1215, 1.989), (1.53, -0.6057, 1.989), (2.53, -0.6057, 1.989), (3.03, -0.1215, 1.989), (2.03, 0.9261, 2.792)], [(10, 15)], [(8, 0, 1), (8, 1, 2), (8, 2, 3), (0, 4, 5, 1), (1, 5, 6, 2), (2, 6, 7, 3), (9, 7, 11, 10), (7, 6, 12, 11), (6, 5, 13, 12), (5, 4, 14, 13), (4, 9, 10, 14), (13, 14, 15), (12, 13, 15), (11, 12, 15)])
me_cylinder_001.polygons.foreach_set('material_index', [0, 0, 0, 0, 0, 0, 1, 1, 1, 1, 1, 2, 2, 2])
me_cylinder_001.materials.append(mat_brick)
me_cylinder_001.materials.append(mat_material_001)
me_cylinder_001.materials.append(mat_metal_roof)
me_cylinder_001.use_remesh_preserve_volume = False
me_cylinder_001.use_remesh_preserve_attributes = False
me_cylinder_001.use_mirror_vertex_groups = False
me_cylinder_001.update()
me_cylinder = bpy.data.meshes.new('Cylinder')
me_cylinder.from_pydata([(3.03, -0.1215, 0.02456), (2.53, -0.6057, 0.02456), (1.53, -0.6057, 0.02456), (1.03, -0.1215, 0.02456), (3.03, -0.1215, 0.5662), (2.53, -0.6057, 0.5662), (1.53, -0.6057, 0.5662), (1.03, -0.1215, 0.5662), (2.03, -0.1215, 0.02456), (2.03, -0.1215, 0.5662), (2.03, -0.1215, 1.989), (1.03, -0.1215, 1.989), (1.53, -0.6057, 1.989), (2.53, -0.6057, 1.989), (3.03, -0.1215, 1.989), (2.03, 0.9261, 2.792)], [(10, 15)], [(8, 0, 1), (8, 1, 2), (8, 2, 3), (0, 4, 5, 1), (1, 5, 6, 2), (2, 6, 7, 3), (9, 7, 11, 10), (7, 6, 12, 11), (6, 5, 13, 12), (5, 4, 14, 13), (4, 9, 10, 14), (13, 14, 15), (12, 13, 15), (11, 12, 15)])
me_cylinder.polygons.foreach_set('material_index', [0, 0, 0, 0, 0, 0, 1, 1, 1, 1, 1, 2, 2, 2])
me_cylinder.materials.append(mat_brick)
me_cylinder.materials.append(mat_material_001)
me_cylinder.materials.append(mat_metal_roof)
me_cylinder.use_remesh_preserve_volume = False
me_cylinder.use_remesh_preserve_attributes = False
me_cylinder.use_mirror_vertex_groups = False
me_cylinder.update()
me_cube = bpy.data.meshes.new('Cube')
me_cube.from_pydata([(3.428, 2.43, -1.862), (3.428, -0.6642, -1.862), (-0.1431, -0.6642, -1.862), (-0.1431, 2.43, -1.862), (3.428, 2.43, 0.1108), (3.428, -0.6642, 0.1108), (-0.1431, -0.6642, 0.1108), (-0.1431, 2.43, 0.1108), (-0.1431, 3.557, 0.1108), (3.428, 3.557, 0.1108), (-0.1431, 3.557, -1.862), (3.428, 3.557, -1.862), (-0.1431, -1.9, 0.1108), (3.428, -1.9, 0.1108), (-0.1431, -1.9, -1.862), (3.428, -1.9, -1.862), (1.642, -0.6642, 2.127), (1.642, 2.43, 2.127), (2.679, -0.6642, -1.862), (2.679, -0.6642, 0.1108), (-0.1431, -3.463, -1.862), (2.679, -2.758, -1.862), (-0.1431, -3.463, 0.1108), (2.679, -2.758, 0.1108), (1.268, -0.6642, 0.1108), (1.268, -2.758, 0.1108), (1.268, -2.758, 1.702), (1.268, -0.6642, 1.702), (0.5507, -4.195, -1.862), (0.5507, -4.195, 0.1108), (3.419, -4.195, -1.862), (3.419, -4.195, 0.1108), (3.429, -2.758, 1.702)], [(1, 18), (5, 19), (6, 24), (19, 24), (22, 25), (23, 25)], [(3, 7, 8, 10), (4, 0, 11, 9), (7, 4, 9, 8), (0, 3, 10, 11), (10, 8, 9, 11), (15, 13, 12, 14), (17, 4, 7), (6, 16, 17, 7), (4, 17, 16, 5), (4, 9, 17), (7, 8, 17), (8, 9, 17), (6, 12, 16), (5, 13, 16), (12, 13, 16), (2, 6, 7, 3), (2, 14, 12, 6), (1, 5, 13, 15), (0, 4, 5, 1), (18, 2, 20, 21), (2, 6, 22, 20), (24, 25, 26, 27), (6, 27, 26, 22), (19, 23, 26, 27), (20, 22, 29, 28), (22, 26, 29), (28, 29, 31, 30), (29, 26, 32, 31), (13, 15, 30, 31), (12, 13, 32, 26), (13, 31, 32)])
me_cube.polygons.foreach_set('material_index', [0, 0, 0, 0, 0, 0, 0, 1, 1, 1, 1, 1, 1, 1, 1, 0, 0, 0, 0, 0, 0, 0, 1, 1, 2, 1, 0, 1, 0, 1, 0])
me_cube.materials.append(mat_brick)
me_cube.materials.append(mat_tiles)
me_cube.materials.append(mat_material_001)
me_cube.use_remesh_preserve_volume = False
me_cube.use_remesh_preserve_attributes = False
me_cube.use_mirror_vertex_groups = False
me_cube.update()
me_plane = bpy.data.meshes.new('Plane')
me_plane.from_pydata([(4.25, 4.06, 0.0), (4.25, -4.25, 0.0), (-4.06, -4.25, 0.0), (-4.06, 4.06, 0.0), (1.48, -4.25, 0.0), (-1.29, -4.25, 0.0), (4.25, 1.29, 0.0), (4.25, -1.48, 0.0), (1.48, 4.06, 0.0), (-1.29, 4.06, 0.0), (-4.06, -1.48, 0.0), (-4.06, 2.149, 0.0), (-2.052, 2.149, 0.0), (-3.486, 2.149, 0.0), (-2.052, -2.484, 0.0), (-3.486, -2.484, 0.0)], [], [(9, 3, 11, 13), (8, 9, 13, 12), (0, 8, 12, 6), (13, 11, 10, 15), (6, 12, 14, 7), (15, 10, 2, 5), (14, 15, 5, 4), (7, 14, 4, 1)])
me_plane.materials.append(mat_pavement)
me_plane.use_remesh_preserve_volume = False
me_plane.use_remesh_preserve_attributes = False
me_plane.use_mirror_vertex_groups = False
me_plane.update()
me_plane_014 = bpy.data.meshes.new('Plane.014')
me_plane_014.from_pydata([(-1.197, -0.004056, -1.985), (-1.9, 3.074e-07, -1.985), (-1.197, -0.004056, 2.414), (-1.9, 4.768e-07, 2.4), (0.7724, 5.664e-07, 4.448), (2.175, -0.004056, 4.462), (0.7724, 5.356e-07, 3.235), (2.175, -0.004056, 3.235), (-4.757, 4.906e-07, 2.707), (-3.336, -0.004056, 2.721), (-4.757, 3.055e-07, -1.946), (-3.336, -0.004056, -1.945)], [], [(1, 0, 2, 3), (6, 7, 5, 4), (10, 11, 9, 8)])
me_plane_014.materials.append(mat_soil)
me_plane_014.use_remesh_preserve_volume = False
me_plane_014.use_remesh_preserve_attributes = False
me_plane_014.use_mirror_vertex_groups = False
me_plane_014.update()
me_sphere_007 = bpy.data.meshes.new('Sphere.007')
me_sphere_007.from_pydata([(2.2, 0.7443, 0.2855), (2.387, 0.9953, 0.2844), (2.129, 1.151, 0.1767), (1.969, 1.005, 0.1507), (2.129, 0.8947, 0.06034), (2.387, 1.173, 0.06879), (2.271, 1.361, 0.1281), (2.013, 1.356, 0.1194), (2.013, 1.15, -0.03334), (2.271, 1.068, 0.04751), (2.431, 1.291, 0.08512), (2.2, 1.151, 0.07981), (2.31, 1.167, 0.3658), (2.158, 1.085, 0.3983), (2.268, 1.128, 0.4794), (2.31, 0.8378, 0.09703), (2.42, 1.197, 0.299), (2.064, 1.011, 0.3213), (2.022, 1.288, 0.3093), (2.158, 1.096, 0.0936), (2.022, 0.7858, 0.1123), (2.268, 1.029, 0.0825), (2.446, 0.9281, 0.1871), (2.446, 1.168, 0.1503), (2.352, 1.265, 0.2709), (2.2, 1.293, 0.3693), (2.048, 1.219, 0.24), (1.954, 1.228, 0.2306), (1.954, 1.015, 0.1371), (2.048, 0.9104, 0.1062), (2.2, 1.112, 0.005761), (2.352, 1.146, 0.01459), (2.378, 1.296, 0.2029), (2.132, 1.473, 0.3087), (1.98, 1.182, 0.07768), (2.132, 1.204, 0.06822), (2.378, 1.194, 0.05075), (2.336, 1.254, 0.1357), (2.242, 1.31, 0.1083), (2.09, 1.185, -0.03446), (2.09, 1.202, -0.05518), (2.242, 1.203, 0.07385)], [], [(14, 12, 1), (12, 14, 13), (2, 13, 14), (13, 0, 12), (16, 1, 12), (12, 15, 16), (5, 16, 15), (12, 0, 15), (18, 13, 2), (13, 18, 17), (3, 17, 18), (17, 0, 13), (20, 17, 3), (17, 20, 19), (4, 19, 20), (19, 0, 17), (21, 19, 4), (19, 21, 15), (5, 15, 21), (15, 0, 19), (23, 1, 16), (16, 22, 23), (10, 23, 22), (22, 16, 5), (25, 2, 14), (14, 24, 25), (6, 25, 24), (24, 14, 1), (27, 3, 18), (18, 26, 27), (7, 27, 26), (26, 18, 2), (29, 4, 20), (20, 28, 29), (8, 29, 28), (28, 20, 3), (31, 5, 21), (21, 30, 31), (9, 31, 30), (30, 21, 4), (32, 23, 10), (23, 32, 24), (6, 24, 32), (24, 1, 23), (33, 25, 6), (25, 33, 26), (7, 26, 33), (26, 2, 25), (34, 27, 7), (27, 34, 28), (8, 28, 34), (28, 3, 27), (35, 29, 8), (29, 35, 30), (9, 30, 35), (30, 4, 29), (36, 31, 9), (31, 36, 22), (10, 22, 36), (22, 5, 31), (38, 6, 32), (32, 37, 38), (11, 38, 37), (37, 32, 10), (39, 7, 33), (33, 38, 39), (11, 39, 38), (38, 33, 6), (40, 8, 34), (34, 39, 40), (11, 40, 39), (39, 34, 7), (41, 9, 35), (35, 40, 41), (11, 41, 40), (40, 35, 8), (37, 10, 36), (36, 41, 37), (11, 37, 41), (41, 36, 9)])
me_sphere_007.materials.append(mat_veg_green_003)
me_sphere_007.use_remesh_preserve_volume = False
me_sphere_007.use_remesh_preserve_attributes = False
me_sphere_007.use_mirror_vertex_groups = False
me_sphere_007.update()
me_sphere_008 = bpy.data.meshes.new('Sphere.008')
me_sphere_008.from_pydata([(-2.5, -2.623, -0.0421), (-2.22, -2.84, 0.5098), (-2.607, -3.122, 0.5475), (-2.847, -2.573, 0.5221), (-2.607, -2.544, 0.4221), (-2.22, -2.388, 0.7475), (-2.393, -3.316, 0.7564), (-2.78, -3.171, 0.8317), (-2.78, -2.438, 0.5941), (-2.393, -2.657, 0.6564), (-2.153, -2.773, 0.8187), (-2.5, -2.936, 0.7706), (-2.335, -3.175, 0.3723), (-2.563, -3.255, 0.1411), (-2.398, -3.263, 0.2105), (-2.335, -2.403, 0.3158), (-2.17, -2.78, 0.7359), (-2.704, -2.925, 0.07229), (-2.767, -3.117, 0.4417), (-2.563, -2.492, 0.5535), (-2.767, -2.329, 0.4417), (-2.398, -2.673, 0.5794), (-2.131, -2.303, 0.5454), (-2.131, -3.2, 0.4896), (-2.272, -3.125, 0.5708), (-2.5, -3.374, 0.4331), (-2.728, -3.15, 0.4331), (-2.869, -3.144, 0.4519), (-2.869, -2.603, 0.5954), (-2.728, -2.385, 0.3831), (-2.5, -2.536, 0.6454), (-2.272, -2.373, 0.8831), (-2.233, -2.73, 0.9368), (-2.602, -3.3, 0.7868), (-2.83, -2.686, 0.9368), (-2.602, -2.886, 0.718), (-2.233, -2.655, 0.718), (-2.296, -2.686, 1.063), (-2.437, -2.817, 0.825), (-2.665, -2.743, 0.825), (-2.665, -2.729, 0.8627), (-2.437, -2.692, 0.7127)], [], [(14, 12, 1), (12, 14, 13), (2, 13, 14), (13, 0, 12), (16, 1, 12), (12, 15, 16), (5, 16, 15), (12, 0, 15), (18, 13, 2), (13, 18, 17), (3, 17, 18), (17, 0, 13), (20, 17, 3), (17, 20, 19), (4, 19, 20), (19, 0, 17), (21, 19, 4), (19, 21, 15), (5, 15, 21), (15, 0, 19), (23, 1, 16), (16, 22, 23), (10, 23, 22), (22, 16, 5), (25, 2, 14), (14, 24, 25), (6, 25, 24), (24, 14, 1), (27, 3, 18), (18, 26, 27), (7, 27, 26), (26, 18, 2), (29, 4, 20), (20, 28, 29), (8, 29, 28), (28, 20, 3), (31, 5, 21), (21, 30, 31), (9, 31, 30), (30, 21, 4), (32, 23, 10), (23, 32, 24), (6, 24, 32), (24, 1, 23), (33, 25, 6), (25, 33, 26), (7, 26, 33), (26, 2, 25), (34, 27, 7), (27, 34, 28), (8, 28, 34), (28, 3, 27), (35, 29, 8), (29, 35, 30), (9, 30, 35), (30, 4, 29), (36, 31, 9), (31, 36, 22), (10, 22, 36), (22, 5, 31), (38, 6, 32), (32, 37, 38), (11, 38, 37), (37, 32, 10), (39, 7, 33), (33, 38, 39), (11, 39, 38), (38, 33, 6), (40, 8, 34), (34, 39, 40), (11, 40, 39), (39, 34, 7), (41, 9, 35), (35, 40, 41), (11, 41, 40), (40, 35, 8), (37, 10, 36), (36, 41, 37), (11, 37, 41), (41, 36, 9)])
me_sphere_008.materials.append(mat_veg_yellowgreen_001)
me_sphere_008.use_remesh_preserve_volume = False
me_sphere_008.use_remesh_preserve_attributes = False
me_sphere_008.use_mirror_vertex_groups = False
me_sphere_008.update()
me_sphere_003 = bpy.data.meshes.new('Sphere.003')
me_sphere_003.from_pydata([(2.2, 0.7443, 0.2855), (2.387, 0.9953, 0.2844), (2.129, 1.151, 0.1767), (1.969, 1.005, 0.1507), (2.129, 0.8947, 0.06034), (2.387, 1.173, 0.06879), (2.271, 1.361, 0.1281), (2.013, 1.356, 0.1194), (2.013, 1.15, -0.03334), (2.271, 1.068, 0.04751), (2.431, 1.291, 0.08512), (2.2, 1.151, 0.07981), (2.31, 1.167, 0.3658), (2.158, 1.085, 0.3983), (2.268, 1.128, 0.4794), (2.31, 0.8378, 0.09703), (2.42, 1.197, 0.299), (2.064, 1.011, 0.3213), (2.022, 1.288, 0.3093), (2.158, 1.096, 0.0936), (2.022, 0.7858, 0.1123), (2.268, 1.029, 0.0825), (2.446, 0.9281, 0.1871), (2.446, 1.168, 0.1503), (2.352, 1.265, 0.2709), (2.2, 1.293, 0.3693), (2.048, 1.219, 0.24), (1.954, 1.228, 0.2306), (1.954, 1.015, 0.1371), (2.048, 0.9104, 0.1062), (2.2, 1.112, 0.005761), (2.352, 1.146, 0.01459), (2.378, 1.296, 0.2029), (2.132, 1.473, 0.3087), (1.98, 1.182, 0.07768), (2.132, 1.204, 0.06822), (2.378, 1.194, 0.05075), (2.336, 1.254, 0.1357), (2.242, 1.31, 0.1083), (2.09, 1.185, -0.03446), (2.09, 1.202, -0.05518), (2.242, 1.203, 0.07385)], [], [(14, 12, 1), (12, 14, 13), (2, 13, 14), (13, 0, 12), (16, 1, 12), (12, 15, 16), (5, 16, 15), (12, 0, 15), (18, 13, 2), (13, 18, 17), (3, 17, 18), (17, 0, 13), (20, 17, 3), (17, 20, 19), (4, 19, 20), (19, 0, 17), (21, 19, 4), (19, 21, 15), (5, 15, 21), (15, 0, 19), (23, 1, 16), (16, 22, 23), (10, 23, 22), (22, 16, 5), (25, 2, 14), (14, 24, 25), (6, 25, 24), (24, 14, 1), (27, 3, 18), (18, 26, 27), (7, 27, 26), (26, 18, 2), (29, 4, 20), (20, 28, 29), (8, 29, 28), (28, 20, 3), (31, 5, 21), (21, 30, 31), (9, 31, 30), (30, 21, 4), (32, 23, 10), (23, 32, 24), (6, 24, 32), (24, 1, 23), (33, 25, 6), (25, 33, 26), (7, 26, 33), (26, 2, 25), (34, 27, 7), (27, 34, 28), (8, 28, 34), (28, 3, 27), (35, 29, 8), (29, 35, 30), (9, 30, 35), (30, 4, 29), (36, 31, 9), (31, 36, 22), (10, 22, 36), (22, 5, 31), (38, 6, 32), (32, 37, 38), (11, 38, 37), (37, 32, 10), (39, 7, 33), (33, 38, 39), (11, 39, 38), (38, 33, 6), (40, 8, 34), (34, 39, 40), (11, 40, 39), (39, 34, 7), (41, 9, 35), (35, 40, 41), (11, 41, 40), (40, 35, 8), (37, 10, 36), (36, 41, 37), (11, 37, 41), (41, 36, 9)])
me_sphere_003.materials.append(mat_veg_green_003)
me_sphere_003.use_remesh_preserve_volume = False
me_sphere_003.use_remesh_preserve_attributes = False
me_sphere_003.use_mirror_vertex_groups = False
me_sphere_003.update()
me_sphere_009 = bpy.data.meshes.new('Sphere.009')
me_sphere_009.from_pydata([(2.2, 0.7443, 0.2855), (2.387, 0.9953, 0.2844), (2.129, 1.151, 0.1767), (1.969, 1.005, 0.1507), (2.129, 0.8947, 0.06034), (2.387, 1.173, 0.06879), (2.271, 1.361, 0.1281), (2.013, 1.356, 0.1194), (2.013, 1.15, -0.03334), (2.271, 1.068, 0.04751), (2.431, 1.291, 0.08512), (2.2, 1.151, 0.07981), (2.31, 1.167, 0.3658), (2.158, 1.085, 0.3983), (2.268, 1.128, 0.4794), (2.31, 0.8378, 0.09703), (2.42, 1.197, 0.299), (2.064, 1.011, 0.3213), (2.022, 1.288, 0.3093), (2.158, 1.096, 0.0936), (2.022, 0.7858, 0.1123), (2.268, 1.029, 0.0825), (2.446, 0.9281, 0.1871), (2.446, 1.168, 0.1503), (2.352, 1.265, 0.2709), (2.2, 1.293, 0.3693), (2.048, 1.219, 0.24), (1.954, 1.228, 0.2306), (1.954, 1.015, 0.1371), (2.048, 0.9104, 0.1062), (2.2, 1.112, 0.005761), (2.352, 1.146, 0.01459), (2.378, 1.296, 0.2029), (2.132, 1.473, 0.3087), (1.98, 1.182, 0.07768), (2.132, 1.204, 0.06822), (2.378, 1.194, 0.05075), (2.336, 1.254, 0.1357), (2.242, 1.31, 0.1083), (2.09, 1.185, -0.03446), (2.09, 1.202, -0.05518), (2.242, 1.203, 0.07385)], [], [(14, 12, 1), (12, 14, 13), (2, 13, 14), (13, 0, 12), (16, 1, 12), (12, 15, 16), (5, 16, 15), (12, 0, 15), (18, 13, 2), (13, 18, 17), (3, 17, 18), (17, 0, 13), (20, 17, 3), (17, 20, 19), (4, 19, 20), (19, 0, 17), (21, 19, 4), (19, 21, 15), (5, 15, 21), (15, 0, 19), (23, 1, 16), (16, 22, 23), (10, 23, 22), (22, 16, 5), (25, 2, 14), (14, 24, 25), (6, 25, 24), (24, 14, 1), (27, 3, 18), (18, 26, 27), (7, 27, 26), (26, 18, 2), (29, 4, 20), (20, 28, 29), (8, 29, 28), (28, 20, 3), (31, 5, 21), (21, 30, 31), (9, 31, 30), (30, 21, 4), (32, 23, 10), (23, 32, 24), (6, 24, 32), (24, 1, 23), (33, 25, 6), (25, 33, 26), (7, 26, 33), (26, 2, 25), (34, 27, 7), (27, 34, 28), (8, 28, 34), (28, 3, 27), (35, 29, 8), (29, 35, 30), (9, 30, 35), (30, 4, 29), (36, 31, 9), (31, 36, 22), (10, 22, 36), (22, 5, 31), (38, 6, 32), (32, 37, 38), (11, 38, 37), (37, 32, 10), (39, 7, 33), (33, 38, 39), (11, 39, 38), (38, 33, 6), (40, 8, 34), (34, 39, 40), (11, 40, 39), (39, 34, 7), (41, 9, 35), (35, 40, 41), (11, 41, 40), (40, 35, 8), (37, 10, 36), (36, 41, 37), (11, 37, 41), (41, 36, 9)])
me_sphere_009.materials.append(mat_veg_green_003)
me_sphere_009.use_remesh_preserve_volume = False
me_sphere_009.use_remesh_preserve_attributes = False
me_sphere_009.use_mirror_vertex_groups = False
me_sphere_009.update()
me_sphere_006 = bpy.data.meshes.new('Sphere.006')
me_sphere_006.from_pydata([(-2.5, -2.623, -0.0421), (-2.22, -2.84, 0.5098), (-2.607, -3.122, 0.5475), (-2.847, -2.573, 0.5221), (-2.607, -2.544, 0.4221), (-2.22, -2.388, 0.7475), (-2.393, -3.316, 0.7564), (-2.78, -3.171, 0.8317), (-2.78, -2.438, 0.5941), (-2.393, -2.657, 0.6564), (-2.153, -2.773, 0.8187), (-2.5, -2.936, 0.7706), (-2.335, -3.175, 0.3723), (-2.563, -3.255, 0.1411), (-2.398, -3.263, 0.2105), (-2.335, -2.403, 0.3158), (-2.17, -2.78, 0.7359), (-2.704, -2.925, 0.07229), (-2.767, -3.117, 0.4417), (-2.563, -2.492, 0.5535), (-2.767, -2.329, 0.4417), (-2.398, -2.673, 0.5794), (-2.131, -2.303, 0.5454), (-2.131, -3.2, 0.4896), (-2.272, -3.125, 0.5708), (-2.5, -3.374, 0.4331), (-2.728, -3.15, 0.4331), (-2.869, -3.144, 0.4519), (-2.869, -2.603, 0.5954), (-2.728, -2.385, 0.3831), (-2.5, -2.536, 0.6454), (-2.272, -2.373, 0.8831), (-2.233, -2.73, 0.9368), (-2.602, -3.3, 0.7868), (-2.83, -2.686, 0.9368), (-2.602, -2.886, 0.718), (-2.233, -2.655, 0.718), (-2.296, -2.686, 1.063), (-2.437, -2.817, 0.825), (-2.665, -2.743, 0.825), (-2.665, -2.729, 0.8627), (-2.437, -2.692, 0.7127)], [], [(14, 12, 1), (12, 14, 13), (2, 13, 14), (13, 0, 12), (16, 1, 12), (12, 15, 16), (5, 16, 15), (12, 0, 15), (18, 13, 2), (13, 18, 17), (3, 17, 18), (17, 0, 13), (20, 17, 3), (17, 20, 19), (4, 19, 20), (19, 0, 17), (21, 19, 4), (19, 21, 15), (5, 15, 21), (15, 0, 19), (23, 1, 16), (16, 22, 23), (10, 23, 22), (22, 16, 5), (25, 2, 14), (14, 24, 25), (6, 25, 24), (24, 14, 1), (27, 3, 18), (18, 26, 27), (7, 27, 26), (26, 18, 2), (29, 4, 20), (20, 28, 29), (8, 29, 28), (28, 20, 3), (31, 5, 21), (21, 30, 31), (9, 31, 30), (30, 21, 4), (32, 23, 10), (23, 32, 24), (6, 24, 32), (24, 1, 23), (33, 25, 6), (25, 33, 26), (7, 26, 33), (26, 2, 25), (34, 27, 7), (27, 34, 28), (8, 28, 34), (28, 3, 27), (35, 29, 8), (29, 35, 30), (9, 30, 35), (30, 4, 29), (36, 31, 9), (31, 36, 22), (10, 22, 36), (22, 5, 31), (38, 6, 32), (32, 37, 38), (11, 38, 37), (37, 32, 10), (39, 7, 33), (33, 38, 39), (11, 39, 38), (38, 33, 6), (40, 8, 34), (34, 39, 40), (11, 40, 39), (39, 34, 7), (41, 9, 35), (35, 40, 41), (11, 41, 40), (40, 35, 8), (37, 10, 36), (36, 41, 37), (11, 37, 41), (41, 36, 9)])
me_sphere_006.materials.append(mat_veg_yellowgreen_001)
me_sphere_006.use_remesh_preserve_volume = False
me_sphere_006.use_remesh_preserve_attributes = False
me_sphere_006.use_mirror_vertex_groups = False
me_sphere_006.update()
me_cylinder_014 = bpy.data.meshes.new('Cylinder.014')
me_cylinder_014.from_pydata([(2.946, -0.1538, 0.003843), (2.954, -0.1637, 0.003843), (2.96, -0.175, 0.003843), (2.964, -0.1873, 0.003843), (2.965, -0.2, 0.003843), (2.964, -0.2127, 0.003843), (2.96, -0.225, 0.003843), (2.954, -0.2363, 0.003843), (2.946, -0.2462, 0.003843), (2.936, -0.2543, 0.003843), (2.925, -0.2603, 0.003843), (2.913, -0.264, 0.003843), (2.9, -0.2653, 0.003843), (2.887, -0.264, 0.003843), (2.875, -0.2603, 0.003843), (2.864, -0.2543, 0.003843), (2.854, -0.2462, 0.003843), (2.846, -0.2363, 0.003843), (2.84, -0.225, 0.003843), (2.836, -0.2127, 0.003843), (2.835, -0.2, 0.003843), (2.836, -0.1873, 0.003843), (2.84, -0.175, 0.003843), (2.846, -0.1637, 0.003843), (2.854, -0.1538, 0.003843), (2.864, -0.1457, 0.003843), (2.875, -0.1397, 0.003843), (2.887, -0.136, 0.003843), (2.9, -0.1347, 0.003843), (2.913, -0.136, 0.003843), (2.925, -0.1397, 0.003843), (2.936, -0.1457, 0.003843), (2.946, -0.1538, 1.296), (2.954, -0.1637, 1.296), (2.96, -0.175, 1.296), (2.964, -0.1873, 1.296), (2.965, -0.2, 1.296), (2.964, -0.2127, 1.296), (2.96, -0.225, 1.296), (2.954, -0.2363, 1.296), (2.946, -0.2462, 1.296), (2.936, -0.2543, 1.296), (2.925, -0.2603, 1.296), (2.913, -0.264, 1.296), (2.9, -0.2653, 1.296), (2.887, -0.264, 1.296), (2.875, -0.2603, 1.296), (2.864, -0.2543, 1.296), (2.854, -0.2462, 1.296), (2.846, -0.2363, 1.296), (2.84, -0.225, 1.296), (2.836, -0.2127, 1.296), (2.835, -0.2, 1.296), (2.836, -0.1873, 1.296), (2.84, -0.175, 1.296), (2.846, -0.1637, 1.296), (2.854, -0.1538, 1.296), (2.864, -0.1457, 1.296), (2.875, -0.1397, 1.296), (2.887, -0.136, 1.296), (2.9, -0.1347, 1.296), (2.913, -0.136, 1.296), (2.925, -0.1397, 1.296), (2.936, -0.1457, 1.296), (2.9, -0.2, 0.003843), (2.9, -0.2, 1.296)], [], [(64, 0, 1), (65, 33, 32), (64, 1, 2), (65, 34, 33), (64, 2, 3), (65, 35, 34), (64, 3, 4), (65, 36, 35), (64, 4, 5), (65, 37, 36), (64, 5, 6), (65, 38, 37), (64, 6, 7), (65, 39, 38), (64, 7, 8), (65, 40, 39), (64, 8, 9), (65, 41, 40), (64, 9, 10), (65, 42, 41), (64, 10, 11), (65, 43, 42), (64, 11, 12), (65, 44, 43), (64, 12, 13), (65, 45, 44), (64, 13, 14), (65, 46, 45), (64, 14, 15), (65, 47, 46), (64, 15, 16), (65, 48, 47), (64, 16, 17), (65, 49, 48), (64, 17, 18), (65, 50, 49), (64, 18, 19), (65, 51, 50), (64, 19, 20), (65, 52, 51), (64, 20, 21), (65, 53, 52), (64, 21, 22), (65, 54, 53), (64, 22, 23), (65, 55, 54), (64, 23, 24), (65, 56, 55), (64, 24, 25), (65, 57, 56), (64, 25, 26), (65, 58, 57), (64, 26, 27), (65, 59, 58), (64, 27, 28), (65, 60, 59), (64, 28, 29), (65, 61, 60), (64, 29, 30), (65, 62, 61), (64, 30, 31), (65, 63, 62), (31, 0, 64), (65, 32, 63), (0, 32, 33, 1), (1, 33, 34, 2), (2, 34, 35, 3), (3, 35, 36, 4), (4, 36, 37, 5), (5, 37, 38, 6), (6, 38, 39, 7), (7, 39, 40, 8), (8, 40, 41, 9), (9, 41, 42, 10), (10, 42, 43, 11), (11, 43, 44, 12), (12, 44, 45, 13), (13, 45, 46, 14), (14, 46, 47, 15), (15, 47, 48, 16), (16, 48, 49, 17), (17, 49, 50, 18), (18, 50, 51, 19), (19, 51, 52, 20), (20, 52, 53, 21), (21, 53, 54, 22), (22, 54, 55, 23), (23, 55, 56, 24), (24, 56, 57, 25), (25, 57, 58, 26), (26, 58, 59, 27), (27, 59, 60, 28), (28, 60, 61, 29), (29, 61, 62, 30), (30, 62, 63, 31), (32, 0, 31, 63)])
me_cylinder_014.materials.append(mat_soil_001)
me_cylinder_014.use_remesh_preserve_volume = False
me_cylinder_014.use_remesh_preserve_attributes = False
me_cylinder_014.use_mirror_vertex_groups = False
me_cylinder_014.update()
me_sphere_002 = bpy.data.meshes.new('Sphere.002')
me_sphere_002.from_pydata([(2.9, -0.06978, 0.8688), (3.251, -0.4664, 1.184), (2.766, -0.5062, 1.231), (2.466, -0.06978, 1.137), (2.766, 0.343, 1.137), (3.251, 0.1617, 1.231), (3.034, -0.6241, 1.618), (2.549, -0.4429, 1.713), (2.549, 0.1617, 1.665), (3.034, 0.2015, 1.618), (3.334, -0.06978, 1.571), (2.9, -0.2113, 1.887), (3.106, -0.3849, 1.012), (2.821, -0.5483, 1.036), (3.028, -0.7455, 1.123), (3.106, 0.08018, 0.9413), (3.313, -0.3293, 1.217), (2.645, -0.4472, 1.012), (2.566, -0.3124, 1.099), (2.821, 0.03131, 0.9885), (2.566, 0.1729, 1.099), (3.028, 0.1813, 1.146), (3.362, 0.08018, 1.354), (3.362, -0.4792, 1.472), (3.185, -0.6983, 1.448), (2.9, -0.6966, 1.401), (2.615, -0.6039, 1.401), (2.438, -0.5972, 1.425), (2.438, 0.08018, 1.354), (2.615, 0.2285, 1.401), (2.9, 0.4155, 1.354), (3.185, 0.1813, 1.401), (3.234, -0.454, 1.656), (2.772, -0.6039, 1.656), (2.487, -0.2113, 1.656), (2.772, 0.03971, 1.633), (3.234, -0.1102, 1.633), (3.155, -0.2113, 1.814), (2.979, -0.3124, 1.767), (2.694, -0.2197, 1.767), (2.694, -0.01419, 1.814), (2.979, 0.03131, 1.814)], [], [(14, 12, 1), (12, 14, 13), (2, 13, 14), (13, 0, 12), (16, 1, 12), (12, 15, 16), (5, 16, 15), (12, 0, 15), (18, 13, 2), (13, 18, 17), (3, 17, 18), (17, 0, 13), (20, 17, 3), (17, 20, 19), (4, 19, 20), (19, 0, 17), (21, 19, 4), (19, 21, 15), (5, 15, 21), (15, 0, 19), (23, 1, 16), (16, 22, 23), (10, 23, 22), (22, 16, 5), (25, 2, 14), (14, 24, 25), (6, 25, 24), (24, 14, 1), (27, 3, 18), (18, 26, 27), (7, 27, 26), (26, 18, 2), (29, 4, 20), (20, 28, 29), (8, 29, 28), (28, 20, 3), (31, 5, 21), (21, 30, 31), (9, 31, 30), (30, 21, 4), (32, 23, 10), (23, 32, 24), (6, 24, 32), (24, 1, 23), (33, 25, 6), (25, 33, 26), (7, 26, 33), (26, 2, 25), (34, 27, 7), (27, 34, 28), (8, 28, 34), (28, 3, 27), (35, 29, 8), (29, 35, 30), (9, 30, 35), (30, 4, 29), (36, 31, 9), (31, 36, 22), (10, 22, 36), (22, 5, 31), (38, 6, 32), (32, 37, 38), (11, 38, 37), (37, 32, 10), (39, 7, 33), (33, 38, 39), (11, 39, 38), (38, 33, 6), (40, 8, 34), (34, 39, 40), (11, 40, 39), (39, 34, 7), (41, 9, 35), (35, 40, 41), (11, 41, 40), (40, 35, 8), (37, 10, 36), (36, 41, 37), (11, 37, 41), (41, 36, 9)])
me_sphere_002.materials.append(mat_veg_yellowgreen_002)
me_sphere_002.use_remesh_preserve_volume = False
me_sphere_002.use_remesh_preserve_attributes = False
me_sphere_002.use_mirror_vertex_groups = False
me_sphere_002.update()
me_sphere = bpy.data.meshes.new('Sphere')
me_sphere.from_pydata([(-1.333e-06, 1.25e-06, 31.62), (-22.88, 16.62, 14.14), (8.74, 26.9, 14.14), (28.28, 4.856e-07, 14.14), (-8.74, 26.9, -14.14), (22.88, 16.62, -14.14), (-28.28, -7.508e-07, -14.14), (1.432e-06, -1.515e-06, -31.62), (-13.45, 9.772, 26.9), (5.137, 15.81, 26.9), (-8.313, 25.58, 16.63), (-26.9, 5.941e-07, 16.63), (16.63, 1.043e-06, 26.9), (21.76, 15.81, 16.63), (-30.08, 9.772, -1.941e-06), (-18.59, 25.58, -2.13e-06), (4.973e-08, 31.62, -1.581e-06), (18.59, 25.58, -5.047e-07), (30.08, 9.772, 6.886e-07), (-21.76, 15.81, -16.63), (8.313, 25.58, -16.63), (26.9, -8.593e-07, -16.63), (-16.63, -1.308e-06, -26.9), (-5.137, 15.81, -26.9), (13.45, 9.772, -26.9), (-24.33, 17.68, -2.035e-06), (-20.73, 21.1, 7.071), (-21.46, 21.63, -2.082e-06), (-19.66, 23.34, 3.536), (-22.53, 19.39, 3.536), (-22.9, 19.65, -2.059e-06), (-20.02, 23.61, -2.106e-06), (-20.2, 22.22, 5.303), (-19.12, 24.46, 1.768), (-21.63, 20.25, 5.303), (-23.43, 18.53, 1.768), (-20.56, 22.49, 1.768), (-21.1, 21.37, 3.536), (-22.0, 20.51, 1.768), (-22.18, 20.64, -2.071e-06), (-20.74, 22.62, -2.094e-06), (-19.93, 22.78, 4.419), (-19.39, 23.9, 2.652), (-22.08, 19.82, 4.419), (-22.98, 18.96, 2.652), (-21.01, 22.06, 0.8839), (-20.11, 22.92, 2.652), (-21.82, 20.38, 3.536), (-20.38, 22.36, 3.536), (-21.73, 21.07, 0.8839), (-22.26, 19.95, 2.652), (-20.29, 23.05, 0.8839), (-19.57, 24.04, 0.8839), (-19.84, 23.48, 1.768), (-20.83, 21.93, 2.652), (-21.55, 20.94, 2.652), (-21.28, 21.5, 1.768), (-23.16, 19.09, 0.8839), (-22.45, 20.08, 0.8839), (-22.71, 19.52, 1.768), (-21.37, 20.81, 4.419), (-20.65, 21.8, 4.419), (-20.92, 21.24, 5.303), (-6.725, 4.886, 29.26), (-18.17, 13.2, 20.52), (2.569, 7.906, 29.26), (6.939, 21.36, 20.52), (0.2137, 26.24, 15.38), (-15.6, 21.1, 15.38), (-24.89, 8.312, 15.38), (-29.18, 4.886, -7.071), (-26.48, 13.2, 7.071), (-13.66, 26.24, -7.071), (4.37, 29.26, 7.071), (-4.37, 29.26, -7.071), (13.66, 26.24, 7.071), (20.73, 21.1, -7.071), (-25.02, 7.906, -15.38), (-15.25, 21.36, -15.38), (-0.2137, 26.24, -15.38), (15.6, 21.1, -15.38), (-22.45, -1.03e-06, -20.52), (-8.313, -1.412e-06, -29.26), (-6.939, 21.36, -20.52), (-2.569, 7.906, -29.26), (18.17, 13.2, -20.52), (6.725, 4.886, -29.26), (-10.88, 17.68, 21.76), (-4.156, 12.79, 26.9), (-1.588, 20.7, 21.76), (-20.17, 4.886, 21.76), (-28.49, 4.886, 8.313), (-4.156, 28.6, 8.313), (-13.45, 25.58, 8.313), (-9.294, 28.6, -1.855e-06), (-25.92, 12.79, -8.313), (-20.17, 20.7, -8.313), (4.156, 28.6, -8.313), (9.294, 28.6, -1.043e-06), (13.45, 25.58, -8.313), (-13.45, 15.81, -21.76), (-19.19, 7.906, -21.76), (-10.88, 7.906, -26.9), (10.88, 17.68, -21.76), (1.588, 20.7, -21.76), (4.156, 12.79, -26.9), (-19.08, 24.81, 0.4419)], [], [(9, 13, 12), (3, 12, 13), (18, 3, 13), (13, 17, 18), (21, 18, 5), (30, 25, 19), (26, 32, 10), (25, 35, 1), (34, 26, 1), (31, 40, 19), (40, 27, 19), (27, 39, 19), (39, 30, 19), (32, 41, 10), (41, 28, 10), (28, 42, 10), (42, 33, 10), (51, 36, 45), (45, 40, 51), (31, 51, 40), (40, 45, 27), (51, 31, 52), (52, 53, 51), (36, 51, 53), (53, 52, 33), (42, 28, 46), (46, 53, 42), (33, 42, 53), (53, 46, 36), (54, 36, 46), (46, 48, 54), (37, 54, 48), (48, 46, 28), (54, 37, 55), (55, 56, 54), (36, 54, 56), (56, 55, 38), (49, 27, 45), (45, 56, 49), (38, 49, 56), (56, 45, 36), (50, 38, 55), (55, 47, 50), (29, 50, 47), (47, 55, 37), (30, 57, 25), (57, 35, 25), (57, 30, 58), (58, 59, 57), (35, 57, 59), (59, 58, 38), (50, 29, 44), (44, 59, 50), (38, 50, 59), (59, 44, 35), (49, 38, 58), (58, 39, 49), (27, 49, 39), (39, 58, 30), (60, 34, 43), (43, 47, 60), (37, 60, 47), (47, 43, 29), (60, 37, 61), (61, 62, 60), (34, 60, 62), (62, 61, 32), (34, 62, 26), (62, 32, 26), (41, 32, 61), (61, 48, 41), (28, 41, 48), (48, 61, 37), (35, 44, 1), (44, 29, 1), (29, 43, 1), (43, 34, 1), (68, 10, 87), (87, 64, 68), (1, 68, 64), (64, 87, 8), (88, 8, 87), (87, 89, 88), (9, 88, 89), (89, 87, 10), (67, 2, 66), (66, 89, 67), (10, 67, 89), (89, 66, 9), (88, 9, 65), (65, 63, 88), (8, 88, 63), (65, 0, 63), (90, 11, 69), (69, 64, 90), (8, 90, 64), (64, 69, 1), (9, 66, 13), (66, 2, 13), (0, 65, 12), (65, 9, 12), (91, 14, 71), (71, 69, 91), (11, 91, 69), (69, 71, 1), (92, 16, 73), (73, 67, 92), (10, 92, 67), (67, 73, 2), (92, 10, 93), (93, 94, 92), (16, 92, 94), (94, 93, 15), (72, 4, 74), (74, 94, 72), (15, 72, 94), (94, 74, 16), (17, 76, 18), (76, 5, 18), (2, 75, 13), (75, 17, 13), (77, 19, 95), (95, 70, 77), (6, 77, 70), (70, 95, 14), (78, 4, 72), (72, 96, 78), (19, 78, 96), (96, 72, 15), (79, 20, 97), (97, 74, 79), (4, 79, 74), (74, 97, 16), (98, 16, 97), (97, 99, 98), (17, 98, 99), (99, 97, 20), (80, 5, 76), (76, 99, 80), (20, 80, 99), (99, 76, 17), (98, 17, 75), (75, 73, 98), (16, 98, 73), (73, 75, 2), (100, 23, 83), (83, 78, 100), (19, 100, 78), (78, 83, 4), (100, 19, 101), (101, 102, 100), (23, 100, 102), (102, 101, 22), (82, 7, 84), (84, 102, 82), (22, 82, 102), (102, 84, 23), (81, 22, 101), (101, 77, 81), (6, 81, 77), (77, 101, 19), (103, 24, 85), (85, 80, 103), (20, 103, 80), (80, 85, 5), (103, 20, 104), (104, 105, 103), (24, 103, 105), (105, 104, 23), (84, 7, 86), (86, 105, 84), (23, 84, 105), (105, 86, 24), (83, 23, 104), (104, 79, 83), (4, 83, 79), (79, 104, 20), (5, 85, 21), (85, 24, 21), (14, 95, 25), (95, 19, 25), (1, 71, 25), (71, 14, 25), (10, 68, 26), (68, 1, 26), (19, 96, 31), (96, 15, 31), (15, 93, 33), (93, 10, 33), (52, 106, 33), (106, 15, 33), (15, 106, 31), (106, 52, 31)])
me_sphere.use_remesh_preserve_volume = False
me_sphere.use_remesh_preserve_attributes = False
me_sphere.use_mirror_vertex_groups = False
me_sphere.update()

# ---- objects
ob_sphere_008 = bpy.data.objects.new('Sphere.008', me_sphere_004)
ob_cylinder_002 = bpy.data.objects.new('Cylinder.002', me_cylinder_002)
ob_sphere_005 = bpy.data.objects.new('Sphere.005', me_sphere_001)
ob_plane_013 = bpy.data.objects.new('Plane.013', me_plane_013)
ob_plane_012 = bpy.data.objects.new('Plane.012', me_plane_012)
ob_plane_011 = bpy.data.objects.new('Plane.011', me_plane_011)
ob_plane_010 = bpy.data.objects.new('Plane.010', me_plane_010)
ob_plane_009 = bpy.data.objects.new('Plane.009', me_plane_009)
ob_cube_002 = bpy.data.objects.new('Cube.002', me_cube_002)
ob_plane_008 = bpy.data.objects.new('Plane.008', me_plane_008)
ob_plane_007 = bpy.data.objects.new('Plane.007', me_plane_007)
ob_plane_006 = bpy.data.objects.new('Plane.006', me_plane_006)
ob_plane_005 = bpy.data.objects.new('Plane.005', me_plane_005)
ob_plane_004 = bpy.data.objects.new('Plane.004', me_plane_004)
ob_plane_003 = bpy.data.objects.new('Plane.003', me_plane_003)
ob_plane_002 = bpy.data.objects.new('Plane.002', me_plane_002)
ob_plane_001 = bpy.data.objects.new('Plane.001', me_plane_001)
ob_cube_001 = bpy.data.objects.new('Cube.001', me_cube_001)
ob_cylinder_001 = bpy.data.objects.new('Cylinder.001', me_cylinder_001)
ob_cylinder = bpy.data.objects.new('Cylinder', me_cylinder)
ob_cube = bpy.data.objects.new('Cube', me_cube)
ob_plane = bpy.data.objects.new('Plane', me_plane)
ob_plane_032 = bpy.data.objects.new('Plane.032', me_plane_014)
ob_sphere_001 = bpy.data.objects.new('Sphere.001', me_sphere_007)
ob_sphere_002 = bpy.data.objects.new('Sphere.002', me_sphere_008)
ob_sphere_003 = bpy.data.objects.new('Sphere.003', me_sphere_003)
ob_sphere_004 = bpy.data.objects.new('Sphere.004', me_sphere_009)
ob_sphere_006 = bpy.data.objects.new('Sphere.006', me_sphere_006)
ob_cylinder_014 = bpy.data.objects.new('Cylinder.014', me_cylinder_014)
ob_sphere_007 = bpy.data.objects.new('Sphere.007', me_sphere_002)
ob_camera = bpy.data.objects.new('Camera', cam_camera_001)
ob_sphere = bpy.data.objects.new('Sphere', me_sphere)
ob_lamp_001 = bpy.data.objects.new('Lamp.001', light_lamp)

# ---- transforms, parenting, visibility, modifiers, constraints
ob_sphere_008.location = (-5.054, -2.526, -0.002024)
ob_sphere_008.rotation_euler = (0.0, -0.0, -6.283)
ob_sphere_008.scale = (1.232, 1.232, 1.232)
ob_sphere_008.lock_rotations_4d = False
ob_sphere_008.empty_display_type = 'ARROWS'
ob_sphere_008.color = (0.0, 0.0, 0.0, 1.0)
ob_sphere_008.lineart.crease_threshold = 0.0
ob_cylinder_002.location = (-5.054, -2.526, -0.002024)
ob_cylinder_002.rotation_euler = (0.0, -0.0, -6.283)
ob_cylinder_002.scale = (1.232, 1.232, 1.232)
ob_cylinder_002.lock_rotations_4d = False
ob_cylinder_002.empty_display_type = 'ARROWS'
ob_cylinder_002.color = (0.0, 0.0, 0.0, 1.0)
ob_cylinder_002.lineart.crease_threshold = 0.0
ob_sphere_005.location = (2.582, -0.05544, 0.0)
ob_sphere_005.rotation_euler = (0.0, -0.0, -12.57)
ob_sphere_005.scale = (1.017, 1.017, 1.017)
ob_sphere_005.lock_rotations_4d = False
ob_sphere_005.empty_display_type = 'ARROWS'
ob_sphere_005.color = (0.0, 0.0, 0.0, 1.0)
ob_sphere_005.lineart.crease_threshold = 0.0
ob_plane_013.location = (-0.57, 2.879, 1.345)
ob_plane_013.rotation_euler = (1.571, -0.0, -7.854)
ob_plane_013.lock_rotations_4d = False
ob_plane_013.empty_display_type = 'ARROWS'
ob_plane_013.color = (0.0, 0.0, 0.0, 1.0)
ob_plane_013.lineart.crease_threshold = 0.0
ob_plane_012.location = (-0.57, 1.822, 1.345)
ob_plane_012.rotation_euler = (1.571, -0.0, -7.854)
ob_plane_012.lock_rotations_4d = False
ob_plane_012.empty_display_type = 'ARROWS'
ob_plane_012.color = (0.0, 0.0, 0.0, 1.0)
ob_plane_012.lineart.crease_threshold = 0.0
ob_plane_011.location = (-0.57, 0.6095, 1.345)
ob_plane_011.rotation_euler = (1.571, -0.0, -7.854)
ob_plane_011.lock_rotations_4d = False
ob_plane_011.empty_display_type = 'ARROWS'
ob_plane_011.color = (0.0, 0.0, 0.0, 1.0)
ob_plane_011.lineart.crease_threshold = 0.0
ob_plane_010.location = (-3.371, 2.441, 1.345)
ob_plane_010.rotation_euler = (1.571, -0.0, -6.283)
ob_plane_010.scale = (0.8708, 1.0, 1.0)
ob_plane_010.lock_rotations_4d = False
ob_plane_010.empty_display_type = 'ARROWS'
ob_plane_010.color = (0.0, 0.0, 0.0, 1.0)
ob_plane_010.lineart.crease_threshold = 0.0
ob_plane_009.location = (-2.503, -0.07426, 1.345)
ob_plane_009.rotation_euler = (1.571, -0.0, -6.283)
ob_plane_009.lock_rotations_4d = False
ob_plane_009.empty_display_type = 'ARROWS'
ob_plane_009.color = (0.0, 0.0, 0.0, 1.0)
ob_plane_009.lineart.crease_threshold = 0.0
ob_cube_002.location = (-2.503, -0.07426, 1.345)
ob_cube_002.rotation_euler = (0.0, -0.0, -6.283)
ob_cube_002.lock_rotations_4d = False
ob_cube_002.empty_display_type = 'ARROWS'
ob_cube_002.color = (0.0, 0.0, 0.0, 1.0)
ob_cube_002.lineart.crease_threshold = 0.0
ob_plane_008.location = (6.827, 3.226, 1.345)
ob_plane_008.rotation_euler = (1.571, -0.0, -7.854)
ob_plane_008.lock_rotations_4d = False
ob_plane_008.empty_display_type = 'ARROWS'
ob_plane_008.color = (0.0, 0.0, 0.0, 1.0)
ob_plane_008.lineart.crease_threshold = 0.0
ob_plane_007.location = (-1.979, 2.935, 1.345)
ob_plane_007.rotation_euler = (1.571, -0.0, -6.283)
ob_plane_007.lock_rotations_4d = False
ob_plane_007.empty_display_type = 'ARROWS'
ob_plane_007.color = (0.0, 0.0, 0.0, 1.0)
ob_plane_007.lineart.crease_threshold = 0.0
ob_plane_006.location = (-0.7447, 2.935, 1.345)
ob_plane_006.rotation_euler = (1.571, -0.0, -6.283)
ob_plane_006.lock_rotations_4d = False
ob_plane_006.empty_display_type = 'ARROWS'
ob_plane_006.color = (0.0, 0.0, 0.0, 1.0)
ob_plane_006.lineart.crease_threshold = 0.0
ob_plane_005.location = (0.4242, 2.935, 1.345)
ob_plane_005.rotation_euler = (1.571, -0.0, -6.283)
ob_plane_005.lock_rotations_4d = False
ob_plane_005.empty_display_type = 'ARROWS'
ob_plane_005.color = (0.0, 0.0, 0.0, 1.0)
ob_plane_005.lineart.crease_threshold = 0.0
ob_plane_004.location = (1.644, -1.499, 0.4048)
ob_plane_004.rotation_euler = (1.571, -4.266e-17, -4.712)
ob_plane_004.lock_rotations_4d = False
ob_plane_004.empty_display_type = 'ARROWS'
ob_plane_004.color = (0.0, 0.0, 0.0, 1.0)
ob_plane_004.lineart.crease_threshold = 0.0
ob_plane_003.location = (1.644, -1.499, 0.5414)
ob_plane_003.rotation_euler = (1.571, -4.266e-17, -4.712)
ob_plane_003.lock_rotations_4d = False
ob_plane_003.empty_display_type = 'ARROWS'
ob_plane_003.color = (0.0, 0.0, 0.0, 1.0)
ob_plane_003.lineart.crease_threshold = 0.0
ob_plane_002.location = (2.983, 1.161, 0.686)
ob_plane_002.rotation_euler = (1.571, -0.0, -4.712)
ob_plane_002.lock_rotations_4d = False
ob_plane_002.empty_display_type = 'ARROWS'
ob_plane_002.color = (0.0, 0.0, 0.0, 1.0)
ob_plane_002.lineart.crease_threshold = 0.0
ob_plane_001.location = (1.644, 0.621, 0.686)
ob_plane_001.rotation_euler = (1.571, -0.0, -6.283)
ob_plane_001.lock_rotations_4d = False
ob_plane_001.empty_display_type = 'ARROWS'
ob_plane_001.color = (0.0, 0.0, 0.0, 1.0)
ob_plane_001.lineart.crease_threshold = 0.0
ob_cube_001.location = (0.0005306, 9.694e-05, 1.707)
ob_cube_001.rotation_euler = (1.571, -7.183e-18, -5.498)
ob_cube_001.lock_rotations_4d = False
ob_cube_001.empty_display_type = 'ARROWS'
ob_cube_001.color = (0.0, 0.0, 0.0, 1.0)
ob_cube_001.lineart.crease_threshold = 0.0
ob_cylinder_001.location = (3.61, -0.4684, 0.0002561)
ob_cylinder_001.rotation_euler = (1.863e-09, -1.863e-09, -4.712)
ob_cylinder_001.lock_rotations_4d = False
ob_cylinder_001.empty_display_type = 'ARROWS'
ob_cylinder_001.color = (0.0, 0.0, 0.0, 1.0)
ob_cylinder_001.lineart.crease_threshold = 0.0
ob_cylinder.location = (0.01398, -0.009992, 0.0002561)
ob_cylinder.rotation_euler = (0.0, -0.0, -6.283)
ob_cylinder.lock_rotations_4d = False
ob_cylinder.empty_display_type = 'ARROWS'
ob_cylinder.color = (0.0, 0.0, 0.0, 1.0)
ob_cylinder.lineart.crease_threshold = 0.0
ob_cube.location = (-0.2393, 0.01508, 1.877)
ob_cube.rotation_euler = (0.0, -0.0, -4.712)
ob_cube.scale = (1.0, 0.9483, 1.0)
ob_cube.lock_rotations_4d = False
ob_cube.empty_display_type = 'ARROWS'
ob_cube.color = (0.0, 0.0, 0.0, 1.0)
ob_cube.lineart.crease_threshold = 0.0
ob_plane.location = (0.0002427, -0.0001265, 0.0001214)
ob_plane.rotation_euler = (0.0, -0.0, -4.712)
ob_plane.lock_rotations_4d = False
ob_plane.empty_display_type = 'ARROWS'
ob_plane.color = (0.0, 0.0, 0.0, 1.0)
ob_plane.lineart.crease_threshold = 0.0
ob_plane_032.location = (-0.2313, 1.264, 0.008064)
ob_plane_032.rotation_euler = (1.571, -0.0, -11.0)
ob_plane_032.lock_rotations_4d = False
ob_plane_032.empty_display_type = 'ARROWS'
ob_plane_032.color = (0.0, 0.0, 0.0, 1.0)
ob_plane_032.lineart.crease_threshold = 0.0
ob_sphere_001.location = (-2.165, -1.572, 0.0)
ob_sphere_001.rotation_euler = (0.0, -0.0, -12.57)
ob_sphere_001.lock_rotations_4d = False
ob_sphere_001.empty_display_type = 'ARROWS'
ob_sphere_001.color = (0.0, 0.0, 0.0, 1.0)
ob_sphere_001.lineart.crease_threshold = 0.0
ob_sphere_002.location = (1.558, 2.373, 0.0)
ob_sphere_002.rotation_euler = (0.0, -0.0, -12.57)
ob_sphere_002.scale = (1.017, 1.017, 1.017)
ob_sphere_002.lock_rotations_4d = False
ob_sphere_002.empty_display_type = 'ARROWS'
ob_sphere_002.color = (0.0, 0.0, 0.0, 1.0)
ob_sphere_002.lineart.crease_threshold = 0.0
ob_sphere_003.location = (-1.379, -1.665, 0.03613)
ob_sphere_003.rotation_euler = (0.0, -0.0, -12.57)
ob_sphere_003.lock_rotations_4d = False
ob_sphere_003.empty_display_type = 'ARROWS'
ob_sphere_003.color = (0.0, 0.0, 0.0, 1.0)
ob_sphere_003.lineart.crease_threshold = 0.0
ob_sphere_004.location = (-3.953, -1.582, 0.0)
ob_sphere_004.rotation_euler = (0.0, -0.0, -12.57)
ob_sphere_004.lock_rotations_4d = False
ob_sphere_004.empty_display_type = 'ARROWS'
ob_sphere_004.color = (0.0, 0.0, 0.0, 1.0)
ob_sphere_004.lineart.crease_threshold = 0.0
ob_sphere_006.location = (6.587, 5.823, 0.0)
ob_sphere_006.rotation_euler = (0.0, -0.0, -12.57)
ob_sphere_006.lock_rotations_4d = False
ob_sphere_006.empty_display_type = 'ARROWS'
ob_sphere_006.color = (0.0, 0.0, 0.0, 1.0)
ob_sphere_006.lineart.crease_threshold = 0.0
ob_cylinder_014.location = (-1.937, -2.526, -0.002024)
ob_cylinder_014.rotation_euler = (0.0, -0.0, -6.283)
ob_cylinder_014.scale = (1.232, 1.232, 1.232)
ob_cylinder_014.lock_rotations_4d = False
ob_cylinder_014.empty_display_type = 'ARROWS'
ob_cylinder_014.color = (0.0, 0.0, 0.0, 1.0)
ob_cylinder_014.lineart.crease_threshold = 0.0
ob_sphere_007.location = (-1.937, -2.526, -0.002024)
ob_sphere_007.rotation_euler = (0.0, -0.0, -6.283)
ob_sphere_007.scale = (1.232, 1.232, 1.232)
ob_sphere_007.lock_rotations_4d = False
ob_sphere_007.empty_display_type = 'ARROWS'
ob_sphere_007.color = (0.0, 0.0, 0.0, 1.0)
ob_sphere_007.lineart.crease_threshold = 0.0
ob_camera.location = (10.0, -10.0, 11.6)
ob_camera.rotation_euler = (1.047, 0.0, 0.7854)
ob_camera.lock_rotations_4d = False
ob_camera.empty_display_type = 'ARROWS'
ob_camera.color = (0.0, 0.0, 0.0, 1.0)
ob_camera.lineart.crease_threshold = 0.0
ob_sphere.location = (-0.02993, 0.1261, 0.07312)
ob_sphere.rotation_euler = (1.571, -0.0, 1.571)
ob_sphere.lock_rotations_4d = False
ob_sphere.empty_display_type = 'ARROWS'
ob_sphere.color = (0.0, 0.0, 0.0, 1.0)
ob_sphere.show_instancer_for_render = False
ob_sphere.instance_type = 'VERTS'
ob_sphere.use_instance_vertices_rotation = True
ob_sphere.lineart.crease_threshold = 0.0
ob_lamp_001.parent = ob_sphere
ob_lamp_001.matrix_parent_inverse = Matrix(((-4.371e-08, 1.0, -2.118e-22, -0.1261), (4.371e-08, 1.911e-15, 1.0, -0.07312), (1.0, 4.371e-08, -4.371e-08, 0.02993), (0.0, 0.0, 0.0, 1.0)))
ob_lamp_001.location = (-0.02993, 0.1261, 0.07312)
ob_lamp_001.rotation_euler = (1.571, -0.0, 1.571)
ob_lamp_001.lock_rotations_4d = False
ob_lamp_001.empty_display_type = 'ARROWS'
ob_lamp_001.color = (0.0, 0.0, 0.0, 1.0)
ob_lamp_001.lineart.crease_threshold = 0.0

# ---- collection membership
col_collection_1.objects.link(ob_sphere_008)
col_collection_1.objects.link(ob_cylinder_002)
col_collection_1.objects.link(ob_sphere_005)
col_collection_1.objects.link(ob_plane_013)
col_collection_1.objects.link(ob_plane_012)
col_collection_1.objects.link(ob_plane_011)
col_collection_1.objects.link(ob_plane_010)
col_collection_1.objects.link(ob_plane_009)
col_collection_1.objects.link(ob_cube_002)
col_collection_1.objects.link(ob_plane_008)
col_collection_1.objects.link(ob_plane_007)
col_collection_1.objects.link(ob_plane_006)
col_collection_1.objects.link(ob_plane_005)
col_collection_1.objects.link(ob_plane_004)
col_collection_1.objects.link(ob_plane_003)
col_collection_1.objects.link(ob_plane_002)
col_collection_1.objects.link(ob_plane_001)
col_collection_1.objects.link(ob_cube_001)
col_collection_1.objects.link(ob_cylinder_001)
col_collection_1.objects.link(ob_cylinder)
col_collection_1.objects.link(ob_cube)
col_collection_1.objects.link(ob_plane)
col_collection_1.objects.link(ob_plane_032)
col_collection_1.objects.link(ob_sphere_001)
col_collection_1.objects.link(ob_sphere_002)
col_collection_1.objects.link(ob_sphere_003)
col_collection_1.objects.link(ob_sphere_004)
col_collection_1.objects.link(ob_sphere_006)
col_collection_1.objects.link(ob_cylinder_014)
col_collection_1.objects.link(ob_sphere_007)
col_collection_2.objects.link(ob_camera)
col_collection_3.objects.link(ob_sphere)
col_collection_3.objects.link(ob_lamp_001)

# ---- scene / render settings (as saved in the file)
scene.camera = ob_camera
scene.frame_start = 1; scene.frame_end = 250; scene.frame_set(11)
scene.render.engine = 'BLENDER_EEVEE_NEXT'
scene.render.image_settings.color_mode = 'RGB'
scene.render.image_settings.compression = 90
scene.render.resolution_x = 128
scene.render.resolution_y = 128
scene.render.pixel_aspect_x = 100.0
scene.render.pixel_aspect_y = 100.0
scene.render.fps = 25
scene.render.dither_intensity = 0.0
scene.render.use_compositing = False
scene.render.use_sequencer = False
scene.render.bake_margin = 2
scene.render.bake_bias = 0.0
scene.render.use_stamp_time = False
scene.render.use_stamp_date = False
scene.render.use_stamp_frame = False
scene.render.use_stamp_camera = False
scene.render.use_stamp_scene = False
scene.render.use_stamp_filename = False
scene.render.use_stamp_render_time = False
scene.render.stamp_font_size = 0
scene.cycles.use_denoising = False
scene.cycles.samples = 10
scene.cycles.sampling_pattern = 'TABULATED_SOBOL'
scene.cycles.light_sampling_threshold = 0.0
scene.cycles.use_adaptive_sampling = False
scene.cycles.use_light_tree = False
scene.cycles.blur_glossy = 0.0
scene.cycles.volume_bounces = 1
scene.cycles.pixel_filter_type = 'GAUSSIAN'
scene.cycles.sample_clamp_indirect = 0.0
scene.view_settings.view_transform = 'Raw'
bpy.context.view_layer.update()
